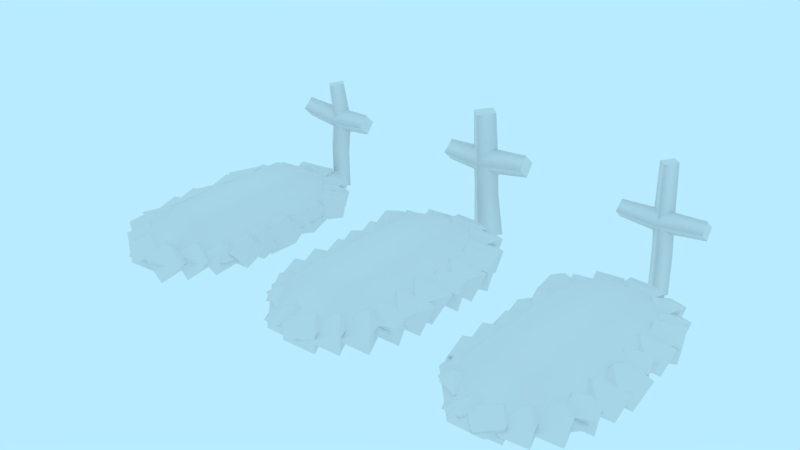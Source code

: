 # Source: prop-grave.blend  (saved by Blender 2.79.0; exported with 4.5.12 LTS)
import bpy
from mathutils import Matrix  # noqa: F401  (used for matrix-valued properties, if any)

bpy.ops.wm.read_factory_settings(use_empty=True)
scene = bpy.context.scene
scene.name = 'Scene'

# ---- collections
col_collection_1 = bpy.data.collections.new('Collection 1'); scene.collection.children.link(col_collection_1)

# ---- world
world_world = bpy.data.worlds.new('World'); scene.world = world_world
world_world.color = (0.4794, 0.8327, 1.0)
world_world.use_sun_shadow = False
world_world.sun_shadow_jitter_overblur = 0.0
world_world.cycles.sampling_method = 'MANUAL'

# ---- meshes
me_prop_grave_2 = bpy.data.meshes.new('prop-grave-2')
me_prop_grave_2.from_pydata([(-0.1618, -0.08041, 1.363), (0.1618, -0.08041, 1.363), (0.1618, -0.08041, -1.363), (-0.1618, -0.08041, -1.363), (0.6534, -0.08041, 0.8176), (0.6813, -0.08041, 0.2725), (0.6813, -0.08041, -0.2725), (0.6534, -0.08041, -0.8176), (-0.6534, -0.08041, -0.8176), (-0.6813, -0.08041, -0.2725), (-0.6813, -0.08041, 0.2725), (-0.6534, -0.08041, 0.8176), (0.2101, 0.1737, -0.8176), (0.2271, 0.1737, -0.2725), (0.2271, 0.1737, 0.2725), (0.2101, 0.1737, 0.8176), (-0.2101, 0.1737, -0.8176), (-0.2271, 0.1737, -0.2725), (-0.2271, 0.1737, 0.2725), (-0.2101, 0.1737, 0.8176), (-0.4481, 0.03553, -0.1868), (-0.5812, 0.03592, 0.1597), (-0.6235, -0.02326, -0.1731), (-0.3568, 0.0371, 0.06231), (-0.577, -0.09945, 0.1106), (-0.5875, 0.0822, -0.0142), (-0.4063, -0.1345, -0.01441), (-0.6848, -0.03952, -0.01434), (-0.5027, 0.0327, 0.1039), (-0.6247, 0.03258, 0.4259), (-0.6662, -0.0219, 0.1171), (-0.4179, 0.03272, 0.3354), (-0.7046, -0.06419, 0.3439), (-0.6325, 0.07276, 0.2637), (-0.4647, -0.1258, 0.2639), (-0.5305, 0.0299, 0.3788), (-0.643, 0.02976, 0.6759), (-0.6815, -0.02068, 0.391), (-0.4524, 0.02994, 0.5924), (-0.717, -0.05976, 0.6001), (-0.6504, 0.0636, 0.5262), (-0.4957, -0.1167, 0.5263), (-0.4622, 0.03003, 0.6051), (-0.4735, 0.02994, 0.9255), (-0.6008, -0.0209, 0.6722), (-0.3206, 0.02997, 0.7743), (-0.5662, -0.05946, 0.8817), (-0.528, 0.0636, 0.7882), (-0.3834, -0.1167, 0.729), (-0.3246, -0.001788, 0.761), (-0.2978, 0.03356, 1.105), (-0.476, -0.01856, 0.8309), (-0.2244, -0.09467, 0.914), (-0.1865, 0.03437, 0.8901), (-0.3515, -0.1209, 1.043), (-0.3929, 0.0727, 0.9838), (-0.5029, 0.01827, 0.982), (-0.3212, -0.001796, 1.076), (0.02428, 0.03353, 1.067), (-0.2602, -0.01856, 1.231), (-0.1625, -0.09465, 0.9838), (-0.1841, 0.0344, 0.9446), (-0.04116, -0.1209, 1.117), (-0.1027, 0.0727, 1.156), (-0.111, 0.0183, 1.265), (-0.6687, -0.02313, -0.6507), (-0.4459, -0.09907, -0.742), (-0.4015, 0.03661, -0.8856), (-0.6273, 0.03634, -0.9832), (-0.4937, 0.03654, -0.637), (-0.6326, 0.0822, -0.8096), (-0.5616, -0.1325, -0.9281), (-0.73, -0.03932, -0.8099), (-0.4415, 0.0327, -0.6795), (-0.5635, 0.03258, -0.3576), (-0.605, -0.0219, -0.6663), (-0.3567, 0.03272, -0.4481), (-0.6434, -0.06419, -0.4396), (-0.5713, 0.07276, -0.5197), (-0.4035, -0.1258, -0.5196), (-0.4727, -0.1167, -0.2734), (-0.6585, -0.02068, -0.138), (-0.4293, 0.02994, -0.3394), (-0.62, 0.02976, -0.423), (-0.5075, 0.0299, -0.1258), (-0.6273, 0.0636, -0.2732), (-0.6939, -0.05977, -0.3471), (0.641, 0.03553, -0.8758), (0.5079, 0.03592, -0.5293), (0.4656, -0.02326, -0.8622), (0.7324, 0.0371, -0.6267), (0.5121, -0.09945, -0.5784), (0.5016, 0.0822, -0.7032), (0.6829, -0.1345, -0.7034), (0.4043, -0.03952, -0.7034), (0.6653, -0.1258, -0.4405), (0.4639, -0.0219, -0.2937), (0.7121, 0.03272, -0.512), (0.5053, 0.03258, -0.6025), (0.6273, 0.0327, -0.2805), (0.4975, 0.07276, -0.4403), (0.4254, -0.06419, -0.5205), (0.6277, 0.0299, -0.3221), (0.5152, 0.02976, -0.02495), (0.4767, -0.02068, -0.3099), (0.7058, 0.02994, -0.1085), (0.4412, -0.05977, -0.1008), (0.5079, 0.0636, -0.1747), (0.6625, -0.1167, -0.1745), (0.5201, -0.02313, 0.2607), (0.7429, -0.09907, 0.1695), (0.7873, 0.03661, 0.0259), (0.5615, 0.03634, -0.07171), (0.6951, 0.03654, 0.2745), (0.5562, 0.0822, 0.1018), (0.6272, -0.1325, -0.01657), (0.4588, -0.03932, 0.1016), (0.6926, -0.1258, 0.3702), (0.4911, -0.0219, 0.517), (0.7394, 0.03272, 0.2987), (0.5326, 0.03258, 0.2082), (0.6546, 0.0327, 0.5302), (0.5248, 0.07276, 0.3704), (0.4527, -0.06419, 0.2902), (0.6267, 0.0299, 0.485), (0.5143, 0.02976, 0.7821), (0.4758, -0.02068, 0.4972), (0.7049, 0.02994, 0.6986), (0.4403, -0.05976, 0.7063), (0.5069, 0.0636, 0.6324), (0.6616, -0.1167, 0.6325), (0.4318, -0.0009973, 1.062), (0.5677, -0.1012, 0.9227), (0.2811, 0.03806, 0.9276), (0.5207, 0.02104, 0.695), (0.6028, 0.03642, 0.9565), (0.5026, 0.08103, 0.8199), (0.4568, -0.1304, 0.7575), (0.3387, 0.03338, 0.7329), (0.3192, -0.09954, 0.8995), (0.252, -0.001234, 1.24), (0.378, -0.0946, 1.11), (0.1121, 0.03521, 1.115), (0.3345, 0.01921, 0.8993), (0.4106, 0.03365, 1.142), (0.3177, 0.07182, 1.015), (0.2752, -0.1216, 0.9574), (0.1654, 0.03078, 0.9345), (0.1477, -0.09312, 1.089), (0.07424, -0.001479, 1.325), (0.1904, -0.0881, 1.205), (-0.05487, 0.03237, 1.209), (0.1506, 0.01739, 1.01), (0.2207, 0.0309, 1.234), (0.135, 0.06268, 1.117), (0.0957, -0.1129, 1.064), (-0.005852, 0.02819, 1.043), (-0.02187, -0.08677, 1.185), (0.03533, -0.001024, -1.392), (0.1133, 0.03662, -1.028), (-0.08588, -0.09848, -1.236), (0.1642, -0.1011, -1.247), (0.2007, 0.03685, -1.278), (-0.07906, 0.03443, -1.324), (0.04714, -0.1297, -1.086), (-0.006271, 0.08224, -1.142), (-0.1233, 0.02118, -1.125), (0.3049, -0.001759, -1.29), (0.3789, 0.03378, -0.9519), (0.1642, -0.01863, -1.196), (0.4254, -0.095, -1.154), (0.4597, 0.03432, -1.184), (0.317, -0.1212, -1.006), (0.2681, 0.07305, -1.057), (0.1592, 0.01824, -1.041), (0.4677, -0.00201, -1.079), (0.5362, 0.03093, -0.768), (0.3381, -0.0176, -0.9931), (0.5788, -0.08849, -0.9544), (0.6106, 0.03156, -0.9822), (0.4789, -0.1125, -0.8176), (0.4338, 0.06384, -0.8654), (0.3333, 0.01635, -0.8505), (-0.3687, -0.001317, -1.159), (-0.4917, -0.09238, -1.033), (-0.2329, 0.03424, -1.037), (-0.4501, 0.01859, -0.8274), (-0.5235, 0.03271, -1.064), (-0.4334, 0.06869, -0.9402), (-0.3922, -0.1187, -0.8838), (-0.2853, 0.02989, -0.8611), (-0.2677, -0.09095, -1.011), (-0.239, -0.001985, -1.339), (-0.3537, -0.08717, -1.222), (-0.1038, -0.00264, -1.224), (-0.316, 0.01698, -1.031), (-0.384, 0.03047, -1.251), (-0.3002, 0.06061, -1.136), (-0.2621, -0.1112, -1.084), (-0.1625, 0.02701, -1.063), (0.001121, -0.188, -1.669), (-0.03088, -0.188, -1.701), (0.03312, -0.188, -1.701), (0.001121, -0.188, -1.733), (-0.01982, 1.133, -1.648), (-0.05386, 1.125, -1.682), (0.01421, 1.14, -1.682), (-0.01982, 1.133, -1.716), (-0.414, 0.579, -1.633), (-0.4117, 0.6131, -1.667), (-0.4164, 0.5449, -1.667), (-0.414, 0.579, -1.701), (0.008045, 0.2695, -1.648), (-0.02237, 0.6563, -1.66), (-0.05435, 0.6527, -1.692), (-0.02401, 0.2726, -1.68), (0.00961, 0.66, -1.692), (0.0401, 0.2664, -1.68), (-0.02237, 0.6563, -1.724), (0.008045, 0.2695, -1.712), (-0.04393, 0.5817, -1.612), (-0.04212, 0.6278, -1.658), (-0.04574, 0.5356, -1.658), (-0.04393, 0.5817, -1.703), (0.3725, 0.6007, -1.649), (0.368, 0.6384, -1.686), (0.377, 0.563, -1.686), (0.3725, 0.6007, -1.723)], [], [(12, 2, 3, 16), (0, 19, 11), (1, 15, 19, 0), (14, 15, 4, 5), (14, 18, 19, 15), (16, 8, 9, 17), (12, 16, 17, 13), (7, 12, 13, 6), (13, 17, 18, 14), (18, 10, 11, 19), (15, 1, 4), (8, 16, 3), (9, 10, 18, 17), (12, 7, 2), (6, 13, 14, 5), (25, 21, 23), (26, 22, 20), (33, 29, 31), (34, 30, 28), (40, 36, 38), (41, 37, 35), (47, 43, 45), (48, 44, 42), (55, 50, 53), (51, 54, 56), (53, 52, 49), (63, 58, 61), (59, 62, 64), (61, 60, 57), (67, 68, 70), (69, 65, 66), (67, 66, 71), (78, 74, 76), (79, 75, 73), (82, 83, 85), (84, 81, 80), (92, 88, 90), (93, 89, 87), (97, 98, 100), (99, 96, 95), (107, 103, 105), (108, 104, 102), (111, 112, 114), (113, 109, 110), (111, 110, 115), (119, 120, 122), (121, 118, 117), (129, 125, 127), (130, 126, 124), (136, 138, 133), (134, 138, 136), (133, 139, 131), (131, 132, 135), (145, 147, 142), (143, 147, 145), (142, 148, 140), (140, 141, 144), (154, 156, 151), (152, 156, 154), (151, 157, 149), (149, 150, 153), (165, 159, 162), (160, 164, 166), (158, 160, 163), (162, 161, 158), (173, 168, 171), (169, 172, 174), (171, 170, 167), (181, 176, 179), (177, 180, 182), (179, 178, 175), (188, 190, 185), (186, 190, 188), (185, 191, 183), (183, 184, 187), (197, 199, 194), (195, 199, 197), (199, 198, 194), (192, 193, 196), (27, 21, 25), (26, 24, 27), (22, 25, 20), (20, 25, 23), (22, 26, 27), (34, 31, 29, 32), (27, 24, 21), (22, 27, 25), (23, 26, 20), (32, 29, 33), (30, 33, 28), (28, 33, 31), (30, 34, 32), (41, 38, 36, 39), (30, 32, 33), (31, 34, 28), (39, 36, 40), (37, 40, 35), (35, 40, 38), (37, 41, 39), (48, 45, 43, 46), (37, 39, 40), (38, 41, 35), (46, 43, 47), (44, 47, 42), (42, 47, 45), (44, 48, 46), (55, 53, 49, 51), (44, 46, 47), (45, 48, 42), (56, 50, 55), (56, 55, 51), (54, 51, 49, 52), (52, 53, 50, 54), (63, 61, 57, 59), (56, 54, 50), (64, 58, 63), (64, 63, 59), (62, 59, 57, 60), (60, 61, 58, 62), (79, 76, 74, 77), (64, 62, 58), (72, 65, 70), (71, 65, 72), (70, 69, 67), (70, 65, 69), (71, 66, 65), (71, 72, 68), (68, 72, 70), (71, 68, 67), (66, 67, 69), (77, 74, 78), (75, 78, 73), (73, 78, 76), (75, 79, 77), (83, 82, 80, 86), (75, 77, 78), (76, 79, 73), (86, 81, 85), (80, 81, 86), (85, 84, 82), (85, 81, 84), (83, 86, 85), (93, 90, 88, 91), (80, 82, 84), (94, 88, 92), (93, 91, 94), (89, 92, 87), (87, 92, 90), (89, 93, 94), (98, 97, 95, 101), (94, 91, 88), (89, 94, 92), (90, 93, 87), (101, 96, 100), (95, 96, 101), (100, 99, 97), (100, 96, 99), (98, 101, 100), (108, 105, 103, 106), (95, 97, 99), (106, 103, 107), (104, 107, 102), (102, 107, 105), (104, 108, 106), (120, 119, 117, 123), (104, 106, 107), (105, 108, 102), (116, 109, 114), (115, 109, 116), (114, 113, 111), (114, 109, 113), (115, 110, 109), (115, 116, 112), (112, 116, 114), (115, 112, 111), (110, 111, 113), (123, 118, 122), (117, 118, 123), (122, 121, 119), (122, 118, 121), (120, 123, 122), (130, 127, 125, 128), (117, 119, 121), (128, 125, 129), (126, 129, 124), (124, 129, 127), (126, 130, 128), (131, 135, 136, 133), (126, 128, 129), (127, 130, 124), (131, 139, 137, 132), (139, 133, 138, 137), (134, 135, 132, 137), (137, 138, 134), (140, 144, 145, 142), (135, 134, 136), (140, 148, 146, 141), (148, 142, 147, 146), (143, 144, 141, 146), (146, 147, 143), (149, 153, 154, 151), (144, 143, 145), (149, 157, 155, 150), (157, 151, 156, 155), (152, 153, 150, 155), (155, 156, 152), (165, 162, 158, 163), (153, 152, 154), (166, 159, 165), (166, 165, 163), (164, 160, 158, 161), (161, 162, 159, 164), (173, 171, 167, 169), (166, 164, 159), (163, 160, 166), (174, 168, 173), (174, 173, 169), (172, 169, 167, 170), (170, 171, 168, 172), (181, 179, 175, 177), (174, 172, 168), (182, 176, 181), (182, 181, 177), (180, 177, 175, 178), (178, 179, 176, 180), (183, 187, 188, 185), (182, 180, 176), (183, 191, 189, 184), (191, 185, 190, 189), (186, 187, 184, 189), (189, 190, 186), (192, 196, 197, 194), (187, 186, 188), (192, 194, 198, 193), (195, 196, 193, 198), (26, 23, 21, 24), (198, 199, 195), (196, 195, 197), (213, 216, 206, 204), (218, 214, 205, 207), (200, 212, 215, 201), (207, 205, 204, 206), (201, 215, 219, 203), (214, 213, 204, 205), (216, 218, 207, 206), (203, 219, 217, 202), (211, 210, 208, 209), (213, 214, 215, 212), (214, 218, 219, 215), (218, 216, 217, 219), (216, 213, 212, 217), (202, 217, 212, 200), (220, 222, 226, 224), (208, 210, 222, 220), (211, 209, 221, 223), (210, 211, 223, 222), (209, 208, 220, 221), (227, 225, 224, 226), (223, 221, 225, 227), (222, 223, 227, 226), (221, 220, 224, 225)])
me_prop_grave_2.polygons.foreach_set('use_smooth', [1, 1, 1, 1, 1, 1, 1, 1, 1, 1, 1, 1, 1, 1, 1, 0, 0, 0, 0, 0, 0, 0, 0, 0, 0, 0, 0, 0, 0, 0, 0, 0, 0, 0, 0, 0, 0, 0, 0, 0, 0, 0, 0, 0, 0, 0, 0, 0, 0, 0, 0, 0, 0, 0, 0, 0, 0, 0, 0, 0, 0, 0, 0, 0, 0, 0, 0, 0, 0, 0, 0, 0, 0, 0, 0, 0, 0, 0, 0, 0, 0, 0, 0, 0, 0, 0, 0, 0, 0, 0, 0, 0, 0, 0, 0, 0, 0, 0, 0, 0, 0, 0, 0, 0, 0, 0, 0, 0, 0, 0, 0, 0, 0, 0, 0, 0, 0, 0, 0, 0, 0, 0, 0, 0, 0, 0, 0, 0, 0, 0, 0, 0, 0, 0, 0, 0, 0, 0, 0, 0, 0, 0, 0, 0, 0, 0, 0, 0, 0, 0, 0, 0, 0, 0, 0, 0, 0, 0, 0, 0, 0, 0, 0, 0, 0, 0, 0, 0, 0, 0, 0, 0, 0, 0, 0, 0, 0, 0, 0, 0, 0, 0, 0, 0, 0, 0, 0, 0, 0, 0, 0, 0, 0, 0, 0, 0, 0, 0, 0, 0, 0, 0, 0, 0, 0, 0, 0, 0, 0, 0, 0, 0, 0, 0, 0, 0, 0, 0, 0, 0, 0, 0, 0, 0, 0, 0, 0, 0, 0, 0, 0, 0, 0, 0, 0, 0, 0, 0, 1, 1, 1, 1, 1, 1, 1, 1, 1, 1, 1, 1, 1, 1, 1, 1, 1, 1, 1, 1, 1, 1, 1])
_k = set([(204, 205), (204, 206), (205, 207), (206, 207), (208, 209), (208, 210), (209, 211), (210, 211), (224, 225), (224, 226), (225, 227), (226, 227)])
me_prop_grave_2.attributes.new('sharp_edge', 'BOOLEAN', 'EDGE').data.foreach_set('value', [ (min(e.vertices), max(e.vertices)) in _k for e in me_prop_grave_2.edges])
_uv = me_prop_grave_2.uv_layers.new(name='UVMap')
_uv.uv.foreach_set('vector', [0.484, 0.8016, 0.4034, 0.988, 0.248, 0.9208, 0.3287, 0.7343, 0.6513, -0.01144, 0.5706, 0.175, 0.4153, 0.1078, 0.8067, 0.05578, 0.726, 0.2422, 0.5706, 0.175, 0.6513, -0.01144, 0.6454, 0.4287, 0.726, 0.2422, 0.8814, 0.3094, 0.8007, 0.4959, 0.6454, 0.4287, 0.49, 0.3615, 0.5706, 0.175, 0.726, 0.2422, 0.3287, 0.7343, 0.1733, 0.6671, 0.254, 0.4807, 0.4093, 0.5479, 0.484, 0.8016, 0.3287, 0.7343, 0.4093, 0.5479, 0.5647, 0.6151, 0.6394, 0.8688, 0.484, 0.8016, 0.5647, 0.6151, 0.7201, 0.6823, 0.5647, 0.6151, 0.4093, 0.5479, 0.49, 0.3615, 0.6454, 0.4287, 0.49, 0.3615, 0.3346, 0.2942, 0.4153, 0.1078, 0.5706, 0.175, 0.726, 0.2422, 0.8067, 0.05578, 0.8814, 0.3094, 0.1733, 0.6671, 0.3287, 0.7343, 0.248, 0.9208, 0.254, 0.4807, 0.3346, 0.2942, 0.49, 0.3615, 0.4093, 0.5479, 0.484, 0.8016, 0.6394, 0.8688, 0.4034, 0.988, 0.7201, 0.6823, 0.5647, 0.6151, 0.6454, 0.4287, 0.8007, 0.4959, 0.6646, 0.5449, 0.6646, 0.5428, 0.6627, 0.544, 0.6478, 0.527, 0.6433, 0.5318, 0.6432, 0.5292, 0.6557, 0.5151, 0.6557, 0.5132, 0.6539, 0.5142, 0.6533, 0.5134, 0.6529, 0.5165, 0.6523, 0.5142, 0.6404, 0.552, 0.6441, 0.5502, 0.6425, 0.5512, 0.6585, 0.525, 0.6576, 0.5277, 0.6574, 0.5255, 0.6366, 0.5273, 0.6383, 0.5274, 0.6379, 0.5249, 0.6565, 0.5408, 0.6555, 0.5434, 0.6554, 0.5414, 0.6359, 0.5223, 0.6358, 0.5241, 0.6385, 0.5237, 0.6559, 0.5306, 0.6554, 0.5348, 0.6559, 0.5316, 0.6505, 0.5488, 0.6509, 0.5475, 0.6522, 0.5486, 0.6398, 0.5223, 0.6397, 0.5241, 0.6424, 0.5237, 0.6442, 0.5379, 0.6423, 0.5396, 0.6443, 0.5381, 0.666, 0.5144, 0.6665, 0.5132, 0.6676, 0.5142, 0.6558, 0.5442, 0.6547, 0.5461, 0.6568, 0.5461, 0.647, 0.5423, 0.6479, 0.5409, 0.6462, 0.5411, 0.6357, 0.5312, 0.6373, 0.5293, 0.6369, 0.532, 0.6359, 0.5184, 0.6366, 0.5205, 0.6385, 0.5199, 0.6545, 0.5333, 0.6535, 0.5363, 0.6535, 0.5338, 0.6276, 0.5504, 0.6266, 0.552, 0.6284, 0.552, 0.6634, 0.5505, 0.6642, 0.5493, 0.6628, 0.5495, 0.6284, 0.5121, 0.6304, 0.5122, 0.63, 0.5093, 0.6507, 0.541, 0.6524, 0.5408, 0.6515, 0.5422, 0.6491, 0.5334, 0.6482, 0.536, 0.65, 0.5363, 0.6431, 0.5334, 0.6432, 0.5358, 0.6415, 0.5343, 0.6417, 0.5151, 0.6418, 0.5135, 0.6394, 0.5138, 0.6668, 0.5204, 0.6683, 0.5202, 0.6675, 0.5214, 0.6314, 0.5294, 0.6304, 0.5322, 0.6323, 0.5325, 0.6489, 0.5161, 0.6482, 0.5169, 0.6493, 0.5136, 0.6458, 0.5233, 0.6473, 0.5214, 0.6469, 0.5241, 0.666, 0.5371, 0.6649, 0.5388, 0.6668, 0.5388, 0.638, 0.5335, 0.6364, 0.5327, 0.6392, 0.5329, 0.6417, 0.5183, 0.6411, 0.5167, 0.639, 0.5181, 0.6677, 0.5505, 0.6665, 0.5488, 0.6666, 0.5497, 0.6635, 0.5189, 0.6635, 0.5168, 0.6616, 0.5181, 0.64, 0.532, 0.6418, 0.5324, 0.6405, 0.5302, 0.651, 0.5328, 0.6524, 0.5325, 0.6515, 0.531, 0.6454, 0.5281, 0.6446, 0.5297, 0.6456, 0.5302, 0.6663, 0.5224, 0.6644, 0.5224, 0.6655, 0.5242, 0.6507, 0.5367, 0.6522, 0.5371, 0.6511, 0.5351, 0.652, 0.5126, 0.6533, 0.5122, 0.6522, 0.5109, 0.6522, 0.5109, 0.6533, 0.5094, 0.652, 0.5091, 0.6324, 0.522, 0.6309, 0.5234, 0.6322, 0.5248, 0.6309, 0.5219, 0.6309, 0.5234, 0.6324, 0.522, 0.6553, 0.5403, 0.6565, 0.5398, 0.6555, 0.5387, 0.6555, 0.5387, 0.6565, 0.5373, 0.6553, 0.537, 0.6646, 0.5472, 0.6646, 0.5451, 0.6627, 0.5463, 0.6447, 0.5159, 0.6448, 0.5138, 0.6435, 0.5143, 0.6439, 0.5223, 0.6451, 0.5238, 0.6437, 0.5243, 0.6437, 0.5204, 0.6451, 0.5208, 0.6439, 0.5223, 0.6586, 0.5481, 0.6586, 0.5462, 0.6569, 0.5473, 0.6461, 0.5121, 0.6469, 0.5095, 0.6457, 0.51, 0.6436, 0.5091, 0.6448, 0.5095, 0.6438, 0.5109, 0.6668, 0.5349, 0.665, 0.5349, 0.6661, 0.5366, 0.6572, 0.5231, 0.658, 0.5207, 0.6569, 0.5212, 0.6273, 0.5369, 0.6285, 0.5372, 0.6275, 0.5385, 0.6398, 0.511, 0.6413, 0.5126, 0.6427, 0.5111, 0.6397, 0.5126, 0.6413, 0.5126, 0.6398, 0.511, 0.6379, 0.5366, 0.6391, 0.537, 0.6381, 0.5383, 0.6381, 0.5383, 0.6391, 0.5397, 0.6379, 0.5401, 0.6286, 0.5276, 0.63, 0.5262, 0.6287, 0.5249, 0.63, 0.5277, 0.63, 0.5262, 0.6286, 0.5276, 0.6379, 0.5405, 0.639, 0.5409, 0.636, 0.5405, 0.6359, 0.542, 0.6369, 0.5433, 0.6358, 0.5436, 0.6502, 0.5417, 0.6482, 0.5423, 0.6502, 0.5431, 0.6478, 0.527, 0.646, 0.53, 0.6479, 0.5289, 0.6355, 0.5443, 0.636, 0.546, 0.6372, 0.5439, 0.6398, 0.5452, 0.6418, 0.546, 0.6418, 0.5439, 0.6269, 0.5315, 0.6277, 0.5294, 0.6287, 0.5326, 0.627, 0.5462, 0.6268, 0.5474, 0.6286, 0.5473, 0.6286, 0.5461, 0.6502, 0.5417, 0.6485, 0.5411, 0.6482, 0.5423, 0.6605, 0.5417, 0.6623, 0.5419, 0.6623, 0.5405, 0.6469, 0.5255, 0.6478, 0.527, 0.6432, 0.5292, 0.6282, 0.534, 0.6275, 0.5328, 0.6266, 0.5346, 0.6306, 0.5339, 0.6311, 0.5355, 0.6322, 0.5336, 0.6549, 0.5169, 0.6557, 0.5151, 0.6539, 0.5142, 0.6305, 0.5198, 0.6328, 0.5179, 0.6329, 0.5209, 0.6673, 0.531, 0.6671, 0.532, 0.6687, 0.532, 0.6687, 0.5308, 0.6275, 0.5364, 0.6282, 0.534, 0.6266, 0.5346, 0.6393, 0.5468, 0.6386, 0.548, 0.6375, 0.5468, 0.6678, 0.5469, 0.6669, 0.5477, 0.6685, 0.5483, 0.64, 0.5506, 0.6404, 0.552, 0.6414, 0.5503, 0.6548, 0.5513, 0.6564, 0.552, 0.6564, 0.5502, 0.6587, 0.5395, 0.6594, 0.5377, 0.6603, 0.5404, 0.6581, 0.5409, 0.657, 0.5407, 0.6573, 0.5429, 0.6584, 0.543, 0.667, 0.5436, 0.6685, 0.5438, 0.6685, 0.5426, 0.651, 0.538, 0.6519, 0.5392, 0.6507, 0.5405, 0.6279, 0.5413, 0.6271, 0.5406, 0.6266, 0.5421, 0.6351, 0.5274, 0.6366, 0.5273, 0.6354, 0.5252, 0.6354, 0.5252, 0.6366, 0.5273, 0.6379, 0.5249, 0.6422, 0.5258, 0.6411, 0.5274, 0.64, 0.5248, 0.6359, 0.5223, 0.6385, 0.5237, 0.6389, 0.5213, 0.6374, 0.5207, 0.6278, 0.5436, 0.6279, 0.5413, 0.6266, 0.5421, 0.6533, 0.5414, 0.6542, 0.5424, 0.653, 0.5436, 0.6455, 0.5343, 0.6452, 0.5325, 0.6446, 0.5337, 0.6609, 0.5272, 0.6614, 0.5288, 0.6625, 0.5268, 0.65, 0.5495, 0.6481, 0.5495, 0.6484, 0.5479, 0.65, 0.5476, 0.6548, 0.526, 0.656, 0.5256, 0.656, 0.5284, 0.655, 0.5279, 0.6398, 0.5223, 0.6424, 0.5237, 0.6428, 0.5213, 0.6413, 0.5207, 0.6555, 0.5202, 0.6543, 0.5218, 0.6554, 0.5229, 0.6299, 0.5366, 0.6295, 0.5348, 0.6289, 0.5359, 0.6462, 0.5491, 0.6477, 0.5486, 0.6458, 0.5475, 0.6675, 0.5109, 0.6656, 0.5109, 0.6659, 0.5093, 0.6675, 0.5089, 0.6301, 0.5489, 0.6285, 0.5495, 0.6268, 0.5494, 0.6273, 0.5482, 0.6545, 0.5293, 0.6534, 0.529, 0.6533, 0.5318, 0.6543, 0.5319, 0.6572, 0.5132, 0.6563, 0.5119, 0.6572, 0.5159, 0.632, 0.542, 0.6302, 0.5422, 0.632, 0.5434, 0.6524, 0.5267, 0.6505, 0.5256, 0.6524, 0.5246, 0.659, 0.5461, 0.6582, 0.5441, 0.6558, 0.5442, 0.6637, 0.5329, 0.6632, 0.5346, 0.6649, 0.535, 0.6524, 0.5267, 0.6513, 0.5285, 0.6505, 0.5256, 0.6501, 0.5199, 0.6518, 0.5193, 0.6499, 0.5186, 0.6499, 0.5186, 0.6518, 0.5193, 0.6518, 0.5179, 0.6394, 0.5301, 0.638, 0.5312, 0.6383, 0.5283, 0.6373, 0.5293, 0.6357, 0.5312, 0.636, 0.5283, 0.6541, 0.5258, 0.6534, 0.5247, 0.6525, 0.5264, 0.6358, 0.5167, 0.6359, 0.5184, 0.6381, 0.5171, 0.6381, 0.5171, 0.6359, 0.5184, 0.6385, 0.5199, 0.6365, 0.5128, 0.6382, 0.514, 0.6354, 0.5152, 0.6308, 0.5401, 0.631, 0.5377, 0.632, 0.538, 0.6318, 0.5403, 0.6534, 0.5282, 0.6541, 0.5258, 0.6525, 0.5264, 0.6545, 0.5468, 0.6537, 0.548, 0.6527, 0.5467, 0.6687, 0.5296, 0.6672, 0.5297, 0.6687, 0.5307, 0.6595, 0.5272, 0.6588, 0.5255, 0.6604, 0.5246, 0.6585, 0.552, 0.6578, 0.5504, 0.6567, 0.552, 0.6379, 0.5502, 0.6374, 0.5517, 0.6389, 0.552, 0.6669, 0.5411, 0.6678, 0.5419, 0.6685, 0.5405, 0.6496, 0.5207, 0.6484, 0.5203, 0.6481, 0.5232, 0.6494, 0.5234, 0.6498, 0.5389, 0.6486, 0.5399, 0.6489, 0.5373, 0.6463, 0.5153, 0.6458, 0.5133, 0.6449, 0.5151, 0.6502, 0.5267, 0.6491, 0.5285, 0.6481, 0.5267, 0.6266, 0.5123, 0.6284, 0.5121, 0.627, 0.5097, 0.627, 0.5097, 0.6284, 0.5121, 0.63, 0.5093, 0.6491, 0.5248, 0.6502, 0.5267, 0.6481, 0.5267, 0.6371, 0.5474, 0.6353, 0.5475, 0.6355, 0.5463, 0.6371, 0.5461, 0.6463, 0.5153, 0.647, 0.5136, 0.6458, 0.5133, 0.6459, 0.5171, 0.6463, 0.5153, 0.6449, 0.5151, 0.6346, 0.542, 0.6338, 0.5433, 0.6326, 0.542, 0.6344, 0.5465, 0.6327, 0.5466, 0.6344, 0.5477, 0.6666, 0.5426, 0.6657, 0.5443, 0.6647, 0.5426, 0.6342, 0.5344, 0.6325, 0.5363, 0.6342, 0.5374, 0.6342, 0.5344, 0.6326, 0.5339, 0.6325, 0.5363, 0.6482, 0.5461, 0.6492, 0.547, 0.65, 0.5455, 0.6584, 0.5373, 0.6574, 0.537, 0.6571, 0.5394, 0.6582, 0.5396, 0.6415, 0.5343, 0.6402, 0.5353, 0.6431, 0.5334, 0.6582, 0.53, 0.6575, 0.529, 0.6567, 0.5306, 0.6419, 0.5166, 0.6417, 0.5151, 0.6397, 0.5163, 0.6397, 0.5163, 0.6417, 0.5151, 0.6394, 0.5138, 0.6432, 0.5405, 0.6441, 0.5421, 0.6427, 0.5428, 0.6645, 0.5096, 0.6636, 0.5124, 0.6638, 0.5112, 0.6645, 0.5108, 0.6576, 0.5322, 0.6582, 0.53, 0.6567, 0.5306, 0.6688, 0.5274, 0.6681, 0.5285, 0.6671, 0.5274, 0.6623, 0.5436, 0.6605, 0.5438, 0.6623, 0.545, 0.6643, 0.5202, 0.6633, 0.5221, 0.6622, 0.5202, 0.6515, 0.5141, 0.6489, 0.5161, 0.6515, 0.5174, 0.6515, 0.5141, 0.6498, 0.5135, 0.6489, 0.5161, 0.6646, 0.5427, 0.6627, 0.5416, 0.6646, 0.5405, 0.6523, 0.5199, 0.6541, 0.5193, 0.6521, 0.5186, 0.6521, 0.5186, 0.6541, 0.5193, 0.6541, 0.5179, 0.6619, 0.5246, 0.6626, 0.5259, 0.6607, 0.526, 0.6473, 0.5214, 0.6458, 0.5233, 0.6461, 0.5203, 0.6365, 0.5352, 0.6364, 0.5327, 0.6351, 0.5343, 0.6666, 0.5467, 0.6657, 0.5485, 0.6652, 0.5458, 0.6333, 0.5161, 0.6347, 0.5139, 0.6327, 0.5132, 0.6333, 0.5161, 0.635, 0.5163, 0.6347, 0.5139, 0.6606, 0.5398, 0.6624, 0.5401, 0.6624, 0.5391, 0.6585, 0.5333, 0.6575, 0.533, 0.6573, 0.5354, 0.6583, 0.5356, 0.6538, 0.522, 0.6525, 0.523, 0.6532, 0.5202, 0.6471, 0.5382, 0.6462, 0.5374, 0.6458, 0.5391, 0.6425, 0.5196, 0.6417, 0.5183, 0.6404, 0.5202, 0.6404, 0.5202, 0.6417, 0.5183, 0.639, 0.5181, 0.6603, 0.5091, 0.6612, 0.5107, 0.6598, 0.5115, 0.6632, 0.5249, 0.6628, 0.5267, 0.6649, 0.5267, 0.6649, 0.5246, 0.647, 0.5405, 0.6471, 0.5382, 0.6458, 0.5391, 0.6684, 0.5495, 0.6677, 0.5505, 0.6666, 0.5497, 0.635, 0.5123, 0.6323, 0.513, 0.6321, 0.5098, 0.6346, 0.5096, 0.6634, 0.5109, 0.6633, 0.5096, 0.6615, 0.5097, 0.662, 0.5111, 0.6336, 0.5291, 0.6333, 0.526, 0.6346, 0.5264, 0.6347, 0.5285, 0.6323, 0.5273, 0.631, 0.5289, 0.6311, 0.5261, 0.6648, 0.5205, 0.6644, 0.5221, 0.6664, 0.5221, 0.6664, 0.5202, 0.6333, 0.526, 0.6336, 0.5291, 0.6325, 0.5285, 0.6389, 0.5096, 0.6385, 0.5121, 0.6357, 0.511, 0.6365, 0.5089, 0.6566, 0.548, 0.6546, 0.546, 0.6548, 0.5469, 0.6553, 0.5482, 0.648, 0.5128, 0.6477, 0.5099, 0.6489, 0.5103, 0.6511, 0.5111, 0.6511, 0.5111, 0.6499, 0.5126, 0.65, 0.5101, 0.6343, 0.5241, 0.6343, 0.5226, 0.6324, 0.522, 0.6322, 0.5248, 0.6477, 0.5099, 0.648, 0.5128, 0.647, 0.5123, 0.6681, 0.5183, 0.6678, 0.5168, 0.6695, 0.5168, 0.6695, 0.5186, 0.6543, 0.5381, 0.6532, 0.5378, 0.6532, 0.5402, 0.6544, 0.5398, 0.6423, 0.5492, 0.6441, 0.549, 0.644, 0.55, 0.6427, 0.5501, 0.6626, 0.5129, 0.6614, 0.5119, 0.6631, 0.5117, 0.6502, 0.5322, 0.6502, 0.5289, 0.6485, 0.5293, 0.6481, 0.531, 0.6441, 0.549, 0.6423, 0.5492, 0.6428, 0.5483, 0.6449, 0.5186, 0.647, 0.5182, 0.6455, 0.5175, 0.6485, 0.5327, 0.6502, 0.5322, 0.6481, 0.531, 0.6273, 0.5143, 0.6308, 0.5148, 0.6308, 0.5165, 0.6281, 0.5173, 0.6496, 0.5182, 0.6496, 0.5194, 0.6476, 0.5193, 0.6465, 0.5195, 0.6477, 0.5363, 0.6477, 0.5332, 0.6462, 0.5336, 0.6458, 0.5351, 0.6449, 0.5186, 0.6465, 0.5195, 0.647, 0.5182, 0.6434, 0.5172, 0.6447, 0.5159, 0.6435, 0.5143, 0.6628, 0.5299, 0.6648, 0.5295, 0.6633, 0.5289, 0.6462, 0.5367, 0.6477, 0.5363, 0.6458, 0.5351, 0.6298, 0.5185, 0.6281, 0.5212, 0.6266, 0.5205, 0.627, 0.518, 0.6522, 0.5455, 0.6523, 0.5467, 0.6504, 0.5467, 0.6508, 0.5454, 0.6599, 0.523, 0.6599, 0.5202, 0.6584, 0.5205, 0.6572, 0.5231, 0.6628, 0.5299, 0.6642, 0.5307, 0.6648, 0.5295, 0.6547, 0.5492, 0.6564, 0.5489, 0.6551, 0.5483, 0.6569, 0.5212, 0.6599, 0.523, 0.6572, 0.5231, 0.6272, 0.5223, 0.6301, 0.5226, 0.6301, 0.5241, 0.6279, 0.5248, 0.6682, 0.5226, 0.6682, 0.5236, 0.6666, 0.5236, 0.6669, 0.5224, 0.642, 0.5089, 0.6405, 0.5089, 0.6398, 0.511, 0.6427, 0.5111, 0.6547, 0.5492, 0.656, 0.55, 0.6564, 0.5489, 0.657, 0.5498, 0.6567, 0.5483, 0.6586, 0.5483, 0.6586, 0.5501, 0.6369, 0.5389, 0.6358, 0.5392, 0.6358, 0.5366, 0.637, 0.537, 0.6657, 0.5178, 0.6676, 0.5182, 0.6676, 0.5171, 0.6662, 0.5168, 0.6339, 0.548, 0.6326, 0.5491, 0.6344, 0.5492, 0.6266, 0.5255, 0.6266, 0.527, 0.6286, 0.5276, 0.6287, 0.5249, 0.6676, 0.5182, 0.6657, 0.5178, 0.6661, 0.5188, 0.6423, 0.5252, 0.6436, 0.5246, 0.6451, 0.5269, 0.6426, 0.5274, 0.6405, 0.5438, 0.641, 0.5412, 0.64, 0.5415, 0.6396, 0.5432, 0.661, 0.5291, 0.6607, 0.5303, 0.6627, 0.5303, 0.6627, 0.5289, 0.6658, 0.5314, 0.665, 0.5321, 0.6666, 0.5322, 0.641, 0.5412, 0.6405, 0.5438, 0.6414, 0.5434, 0.06537, 0.3726, 0.03394, 0.371, 0.03615, 0.1089, 0.0667, 0.1101, 0.1286, 0.3724, 0.09707, 0.3739, 0.09711, 0.1133, 0.1274, 0.1123, 0.06466, 0.9566, 0.0651, 0.6479, 0.09557, 0.6466, 0.09537, 0.9586, 0.2545, 0.8646, 0.2857, 0.8643, 0.2857, 0.8955, 0.2545, 0.8958, 0.09537, 0.9586, 0.09557, 0.6466, 0.1261, 0.648, 0.1262, 0.959, 0.09707, 0.3739, 0.06537, 0.3726, 0.0667, 0.1101, 0.09711, 0.1133, 0.03394, 0.371, 0.002825, 0.3722, 0.004019, 0.112, 0.03615, 0.1089, 0.002897, 0.959, 0.003146, 0.6476, 0.03468, 0.6491, 0.03373, 0.957, 0.2857, 0.9272, 0.2545, 0.9276, 0.2545, 0.8964, 0.2857, 0.896, 0.06537, 0.3726, 0.09707, 0.3739, 0.09557, 0.6466, 0.0651, 0.6479, 0.09707, 0.3739, 0.1286, 0.3724, 0.1261, 0.648, 0.09557, 0.6466, 0.002825, 0.3722, 0.03394, 0.371, 0.03468, 0.6491, 0.003146, 0.6476, 0.03394, 0.371, 0.06537, 0.3726, 0.0651, 0.6479, 0.03468, 0.6491, 0.03373, 0.957, 0.03468, 0.6491, 0.0651, 0.6479, 0.06466, 0.9566, 0.1919, 0.6627, 0.161, 0.6628, 0.1601, 0.426, 0.1919, 0.4292, 0.1924, 0.9575, 0.1605, 0.9582, 0.161, 0.6628, 0.1919, 0.6627, 0.2543, 0.959, 0.2231, 0.9583, 0.223, 0.662, 0.2544, 0.662, 0.1605, 0.9582, 0.1293, 0.959, 0.1298, 0.6622, 0.161, 0.6628, 0.2231, 0.9583, 0.1924, 0.9575, 0.1919, 0.6627, 0.223, 0.662, 0.255, 0.959, 0.2545, 0.9277, 0.2858, 0.9277, 0.2862, 0.959, 0.2544, 0.662, 0.223, 0.662, 0.2227, 0.4299, 0.2539, 0.4265, 0.161, 0.6628, 0.1298, 0.6622, 0.1287, 0.4268, 0.1601, 0.426, 0.223, 0.662, 0.1919, 0.6627, 0.1919, 0.4292, 0.2227, 0.4299])
me_prop_grave_2.use_remesh_preserve_volume = False
me_prop_grave_2.use_remesh_preserve_attributes = False
me_prop_grave_2.use_mirror_vertex_groups = False
me_prop_grave_2.update()
me_prop_grave_1 = bpy.data.meshes.new('prop-grave-1')
me_prop_grave_1.from_pydata([(-0.1579, -0.06873, 1.331), (0.1579, -0.06873, 1.331), (0.1579, -0.06873, -1.331), (-0.1579, -0.06873, -1.331), (0.638, -0.06873, 0.7984), (0.6653, -0.06873, 0.2661), (0.6653, -0.06873, -0.2661), (0.638, -0.06873, -0.7984), (-0.638, -0.06873, -0.7984), (-0.6653, -0.06873, -0.2661), (-0.6653, -0.06873, 0.2661), (-0.638, -0.06873, 0.7984), (0.2051, 0.1871, -0.7984), (0.2218, 0.1871, -0.2661), (0.2218, 0.1871, 0.2661), (0.2051, 0.1871, 0.7984), (-0.2051, 0.1871, -0.7984), (-0.2218, 0.1871, -0.2661), (-0.2218, 0.1871, 0.2661), (-0.2051, 0.1871, 0.7984), (-0.4376, 0.04798, -0.1824), (-0.5675, 0.04837, 0.156), (-0.6088, -0.0112, -0.1691), (-0.3484, 0.04956, 0.06085), (-0.5634, -0.0879, 0.108), (-0.5737, 0.09496, -0.01386), (-0.3967, -0.1231, -0.01407), (-0.6687, -0.02757, -0.014), (-0.4909, 0.04512, 0.1015), (-0.61, 0.045, 0.4158), (-0.6505, -0.009833, 0.1143), (-0.4081, 0.04515, 0.3275), (-0.688, -0.0524, 0.3358), (-0.6176, 0.08545, 0.2575), (-0.4538, -0.1144, 0.2577), (-0.5181, 0.0423, 0.3698), (-0.6279, 0.04217, 0.66), (-0.6655, -0.008603, 0.3818), (-0.4417, 0.04234, 0.5784), (-0.7001, -0.04795, 0.5859), (-0.635, 0.07623, 0.5138), (-0.484, -0.1053, 0.5139), (-0.4886, 0.04244, 0.6015), (-0.4996, 0.04235, 0.9143), (-0.624, -0.008831, 0.6671), (-0.3504, 0.04238, 0.7667), (-0.5901, -0.04764, 0.8716), (-0.5528, 0.07624, 0.7803), (-0.4116, -0.1053, 0.7225), (-0.317, 0.01041, 0.7431), (-0.2907, 0.04599, 1.079), (-0.4648, -0.006474, 0.8114), (-0.2192, -0.08309, 0.8924), (-0.1821, 0.04681, 0.8691), (-0.3432, -0.1095, 1.018), (-0.3836, 0.0854, 0.9607), (-0.491, 0.0306, 0.9589), (-0.3136, 0.0104, 1.05), (0.02371, 0.04596, 1.042), (-0.2541, -0.006469, 1.202), (-0.1587, -0.08306, 0.9606), (-0.1798, 0.04684, 0.9224), (-0.04019, -0.1095, 1.091), (-0.1003, 0.08539, 1.128), (-0.1084, 0.03063, 1.236), (-0.653, -0.01107, -0.6354), (-0.4354, -0.08752, -0.7245), (-0.3921, 0.04906, -0.8647), (-0.6125, 0.04879, -0.96), (-0.4821, 0.04899, -0.622), (-0.6177, 0.09495, -0.7906), (-0.5484, -0.1212, -0.9062), (-0.7128, -0.02737, -0.7908), (-0.4684, 0.04512, -0.6795), (-0.5875, 0.045, -0.3651), (-0.628, -0.009833, -0.6666), (-0.3856, 0.04515, -0.4535), (-0.6656, -0.0524, -0.4452), (-0.5951, 0.08545, -0.5235), (-0.4313, -0.1144, -0.5233), (-0.4615, -0.1053, -0.2669), (-0.643, -0.008603, -0.1348), (-0.4192, 0.04234, -0.3314), (-0.6054, 0.04217, -0.413), (-0.4956, 0.0423, -0.1229), (-0.6125, 0.07623, -0.2668), (-0.6776, -0.04795, -0.3389), (0.6259, 0.04798, -0.8552), (0.496, 0.04837, -0.5168), (0.4547, -0.0112, -0.8419), (0.7151, 0.04956, -0.612), (0.5001, -0.0879, -0.5648), (0.4898, 0.09496, -0.6867), (0.6668, -0.1231, -0.6869), (0.3948, -0.02757, -0.6868), (0.6763, -0.1144, -0.4195), (0.4796, -0.009833, -0.2761), (0.722, 0.04515, -0.4893), (0.5201, 0.045, -0.5776), (0.6392, 0.04512, -0.2633), (0.5124, 0.08545, -0.4193), (0.442, -0.0524, -0.4976), (0.6608, 0.0423, -0.3252), (0.551, 0.04217, -0.03501), (0.5134, -0.008603, -0.3132), (0.7371, 0.04234, -0.1166), (0.4788, -0.04795, -0.1091), (0.5438, 0.07623, -0.1812), (0.6948, -0.1053, -0.1811), (0.4546, -0.01107, 0.2493), (0.6722, -0.08752, 0.1602), (0.7155, 0.04906, 0.01997), (0.495, 0.04879, -0.07535), (0.6254, 0.04899, 0.2627), (0.4898, 0.09495, 0.09412), (0.5591, -0.1212, -0.0215), (0.3948, -0.02737, 0.0939), (0.6763, -0.1144, 0.3615), (0.4796, -0.009833, 0.5048), (0.722, 0.04515, 0.2917), (0.5201, 0.045, 0.2033), (0.6392, 0.04512, 0.5177), (0.5124, 0.08545, 0.3617), (0.442, -0.0524, 0.2834), (0.612, 0.0423, 0.4736), (0.5022, 0.04217, 0.7637), (0.4646, -0.008603, 0.4855), (0.6883, 0.04234, 0.6821), (0.43, -0.04795, 0.6897), (0.495, 0.07623, 0.6175), (0.646, -0.1053, 0.6177), (0.4217, 0.01121, 1.037), (0.5543, -0.08962, 0.901), (0.2745, 0.05053, 0.9057), (0.5084, 0.03339, 0.6786), (0.5886, 0.04887, 0.934), (0.4908, 0.09378, 0.8006), (0.4461, -0.1191, 0.7397), (0.3307, 0.04582, 0.7157), (0.3117, -0.08799, 0.8784), (0.2461, 0.01097, 1.211), (0.3691, -0.08302, 1.084), (0.1095, 0.04765, 1.089), (0.3267, 0.03155, 0.8781), (0.401, 0.04609, 1.115), (0.3102, 0.0845, 0.9913), (0.2687, -0.1102, 0.9349), (0.1615, 0.0432, 0.9125), (0.1442, -0.08153, 1.063), (0.08155, 0.01072, 1.326), (0.195, -0.07647, 1.209), (-0.04452, 0.04479, 1.213), (0.1561, 0.02971, 1.019), (0.2246, 0.04332, 1.238), (0.1409, 0.07531, 1.123), (0.1025, -0.1015, 1.071), (0.003338, 0.04058, 1.051), (-0.0123, -0.07513, 1.19), (0.0345, 0.01118, -1.36), (0.1106, 0.04907, -1.004), (-0.08386, -0.08692, -1.207), (0.1603, -0.08955, -1.217), (0.196, 0.0493, -1.248), (-0.0772, 0.04687, -1.292), (0.04603, -0.1183, -1.06), (-0.006123, 0.09499, -1.115), (-0.1204, 0.03353, -1.099), (0.2977, 0.01044, -1.259), (0.37, 0.04621, -0.9294), (0.1604, -0.006537, -1.167), (0.4154, -0.08341, -1.127), (0.4488, 0.04676, -1.156), (0.3095, -0.1098, -0.982), (0.2618, 0.08574, -1.033), (0.1555, 0.03057, -1.017), (0.4567, 0.01019, -1.054), (0.5236, 0.04334, -0.7499), (0.3301, -0.005509, -0.9697), (0.5652, -0.07686, -0.9319), (0.5962, 0.04398, -0.9591), (0.4676, -0.101, -0.7984), (0.4236, 0.07647, -0.845), (0.3254, 0.02867, -0.8305), (-0.392, 0.01089, -1.153), (-0.5121, -0.08078, -1.03), (-0.2594, 0.04668, -1.034), (-0.4715, 0.03093, -0.8292), (-0.5431, 0.04514, -1.06), (-0.4552, 0.08136, -0.9394), (-0.4149, -0.1072, -0.8843), (-0.3105, 0.0423, -0.8622), (-0.2933, -0.07934, -1.009), (-0.2334, 0.01021, -1.307), (-0.3453, -0.07553, -1.193), (-0.1013, 0.009554, -1.195), (-0.3086, 0.0293, -1.007), (-0.3749, 0.04288, -1.222), (-0.2931, 0.07322, -1.109), (-0.256, -0.09969, -1.059), (-0.1587, 0.0394, -1.038), (0.01822, -0.1836, -1.596), (-0.0637, -0.1836, -1.678), (0.1001, -0.1836, -1.678), (0.01822, -0.1836, -1.76), (-0.0493, 1.11, -1.583), (-0.1052, 1.103, -1.64), (0.006641, 1.118, -1.64), (-0.0493, 1.11, -1.697), (-0.4043, 0.6476, -1.595), (-0.402, 0.6809, -1.628), (-0.4066, 0.6143, -1.628), (-0.4043, 0.6476, -1.661), (-0.0444, 0.2632, -1.646), (-0.02039, 0.6409, -1.591), (-0.07296, 0.6374, -1.644), (-0.0971, 0.2662, -1.698), (0.03218, 0.6444, -1.644), (0.008303, 0.2602, -1.698), (-0.02039, 0.6409, -1.696), (-0.0444, 0.2632, -1.751), (-0.0429, 0.6503, -1.574), (-0.04113, 0.6952, -1.619), (-0.04467, 0.6053, -1.619), (-0.0429, 0.6503, -1.663), (0.3964, 0.6872, -1.626), (0.392, 0.724, -1.662), (0.4008, 0.6504, -1.662), (0.3964, 0.6872, -1.699)], [], [(12, 2, 3, 16), (0, 19, 11), (1, 15, 19, 0), (14, 15, 4, 5), (14, 18, 19, 15), (16, 8, 9, 17), (12, 16, 17, 13), (7, 12, 13, 6), (13, 17, 18, 14), (18, 10, 11, 19), (15, 1, 4), (8, 16, 3), (9, 10, 18, 17), (12, 7, 2), (6, 13, 14, 5), (25, 21, 23), (26, 22, 20), (33, 29, 31), (34, 30, 28), (40, 36, 38), (41, 37, 35), (47, 43, 45), (48, 44, 42), (55, 50, 53), (51, 54, 56), (53, 52, 49), (63, 58, 61), (59, 62, 64), (61, 60, 57), (67, 68, 70), (69, 65, 66), (67, 66, 71), (78, 74, 76), (79, 75, 73), (82, 83, 85), (84, 81, 80), (92, 88, 90), (93, 89, 87), (97, 98, 100), (99, 96, 95), (107, 103, 105), (108, 104, 102), (111, 112, 114), (113, 109, 110), (111, 110, 115), (119, 120, 122), (121, 118, 117), (129, 125, 127), (130, 126, 124), (136, 138, 133), (134, 138, 136), (133, 139, 131), (131, 132, 135), (145, 147, 142), (143, 147, 145), (142, 148, 140), (140, 141, 144), (154, 156, 151), (152, 156, 154), (151, 157, 149), (149, 150, 153), (165, 159, 162), (160, 164, 166), (158, 160, 163), (162, 161, 158), (173, 168, 171), (169, 172, 174), (171, 170, 167), (181, 176, 179), (177, 180, 182), (179, 178, 175), (188, 190, 185), (186, 190, 188), (185, 191, 183), (183, 184, 187), (197, 199, 194), (195, 199, 197), (199, 198, 194), (192, 193, 196), (27, 21, 25), (26, 24, 27), (22, 25, 20), (20, 25, 23), (22, 26, 27), (34, 31, 29, 32), (27, 24, 21), (22, 27, 25), (23, 26, 20), (32, 29, 33), (30, 33, 28), (28, 33, 31), (30, 34, 32), (41, 38, 36, 39), (30, 32, 33), (31, 34, 28), (39, 36, 40), (37, 40, 35), (35, 40, 38), (37, 41, 39), (48, 45, 43, 46), (37, 39, 40), (38, 41, 35), (46, 43, 47), (44, 47, 42), (42, 47, 45), (44, 48, 46), (55, 53, 49, 51), (44, 46, 47), (45, 48, 42), (56, 50, 55), (56, 55, 51), (54, 51, 49, 52), (52, 53, 50, 54), (63, 61, 57, 59), (56, 54, 50), (64, 58, 63), (64, 63, 59), (62, 59, 57, 60), (60, 61, 58, 62), (79, 76, 74, 77), (64, 62, 58), (72, 65, 70), (71, 65, 72), (70, 69, 67), (70, 65, 69), (71, 66, 65), (71, 72, 68), (68, 72, 70), (71, 68, 67), (66, 67, 69), (77, 74, 78), (75, 78, 73), (73, 78, 76), (75, 79, 77), (83, 82, 80, 86), (75, 77, 78), (76, 79, 73), (86, 81, 85), (80, 81, 86), (85, 84, 82), (85, 81, 84), (83, 86, 85), (93, 90, 88, 91), (80, 82, 84), (94, 88, 92), (93, 91, 94), (89, 92, 87), (87, 92, 90), (89, 93, 94), (98, 97, 95, 101), (94, 91, 88), (89, 94, 92), (90, 93, 87), (101, 96, 100), (95, 96, 101), (100, 99, 97), (100, 96, 99), (98, 101, 100), (108, 105, 103, 106), (95, 97, 99), (106, 103, 107), (104, 107, 102), (102, 107, 105), (104, 108, 106), (120, 119, 117, 123), (104, 106, 107), (105, 108, 102), (116, 109, 114), (115, 109, 116), (114, 113, 111), (114, 109, 113), (115, 110, 109), (115, 116, 112), (112, 116, 114), (115, 112, 111), (110, 111, 113), (123, 118, 122), (117, 118, 123), (122, 121, 119), (122, 118, 121), (120, 123, 122), (130, 127, 125, 128), (117, 119, 121), (128, 125, 129), (126, 129, 124), (124, 129, 127), (126, 130, 128), (131, 135, 136, 133), (126, 128, 129), (127, 130, 124), (131, 139, 137, 132), (139, 133, 138, 137), (134, 135, 132, 137), (137, 138, 134), (140, 144, 145, 142), (135, 134, 136), (140, 148, 146, 141), (148, 142, 147, 146), (143, 144, 141, 146), (146, 147, 143), (149, 153, 154, 151), (144, 143, 145), (149, 157, 155, 150), (157, 151, 156, 155), (152, 153, 150, 155), (155, 156, 152), (165, 162, 158, 163), (153, 152, 154), (166, 159, 165), (166, 165, 163), (164, 160, 158, 161), (161, 162, 159, 164), (173, 171, 167, 169), (166, 164, 159), (163, 160, 166), (174, 168, 173), (174, 173, 169), (172, 169, 167, 170), (170, 171, 168, 172), (181, 179, 175, 177), (174, 172, 168), (182, 176, 181), (182, 181, 177), (180, 177, 175, 178), (178, 179, 176, 180), (183, 187, 188, 185), (182, 180, 176), (183, 191, 189, 184), (191, 185, 190, 189), (186, 187, 184, 189), (189, 190, 186), (192, 196, 197, 194), (187, 186, 188), (192, 194, 198, 193), (195, 196, 193, 198), (26, 23, 21, 24), (198, 199, 195), (196, 195, 197), (213, 216, 206, 204), (218, 214, 205, 207), (200, 212, 215, 201), (207, 205, 204, 206), (201, 215, 219, 203), (214, 213, 204, 205), (216, 218, 207, 206), (203, 219, 217, 202), (211, 210, 208, 209), (213, 214, 215, 212), (214, 218, 219, 215), (218, 216, 217, 219), (216, 213, 212, 217), (202, 217, 212, 200), (220, 222, 226, 224), (208, 210, 222, 220), (211, 209, 221, 223), (210, 211, 223, 222), (209, 208, 220, 221), (227, 225, 224, 226), (223, 221, 225, 227), (222, 223, 227, 226), (221, 220, 224, 225)])
me_prop_grave_1.polygons.foreach_set('use_smooth', [1, 1, 1, 1, 1, 1, 1, 1, 1, 1, 1, 1, 1, 1, 1, 0, 0, 0, 0, 0, 0, 0, 0, 0, 0, 0, 0, 0, 0, 0, 0, 0, 0, 0, 0, 0, 0, 0, 0, 0, 0, 0, 0, 0, 0, 0, 0, 0, 0, 0, 0, 0, 0, 0, 0, 0, 0, 0, 0, 0, 0, 0, 0, 0, 0, 0, 0, 0, 0, 0, 0, 0, 0, 0, 0, 0, 0, 0, 0, 0, 0, 0, 0, 0, 0, 0, 0, 0, 0, 0, 0, 0, 0, 0, 0, 0, 0, 0, 0, 0, 0, 0, 0, 0, 0, 0, 0, 0, 0, 0, 0, 0, 0, 0, 0, 0, 0, 0, 0, 0, 0, 0, 0, 0, 0, 0, 0, 0, 0, 0, 0, 0, 0, 0, 0, 0, 0, 0, 0, 0, 0, 0, 0, 0, 0, 0, 0, 0, 0, 0, 0, 0, 0, 0, 0, 0, 0, 0, 0, 0, 0, 0, 0, 0, 0, 0, 0, 0, 0, 0, 0, 0, 0, 0, 0, 0, 0, 0, 0, 0, 0, 0, 0, 0, 0, 0, 0, 0, 0, 0, 0, 0, 0, 0, 0, 0, 0, 0, 0, 0, 0, 0, 0, 0, 0, 0, 0, 0, 0, 0, 0, 0, 0, 0, 0, 0, 0, 0, 0, 0, 0, 0, 0, 0, 0, 0, 0, 0, 0, 0, 0, 0, 0, 0, 0, 0, 0, 0, 1, 1, 1, 1, 1, 1, 1, 1, 1, 1, 1, 1, 1, 1, 1, 1, 1, 1, 1, 1, 1, 1, 1])
_k = set([(204, 205), (204, 206), (205, 207), (206, 207), (208, 209), (208, 210), (209, 211), (210, 211), (224, 225), (224, 226), (225, 227), (226, 227)])
me_prop_grave_1.attributes.new('sharp_edge', 'BOOLEAN', 'EDGE').data.foreach_set('value', [ (min(e.vertices), max(e.vertices)) in _k for e in me_prop_grave_1.edges])
_uv = me_prop_grave_1.uv_layers.new(name='UVMap')
_uv.uv.foreach_set('vector', [0.2931, 0.5541, 0.4212, 0.7117, 0.2899, 0.8185, 0.1617, 0.6609, -0.3509, 0.03046, -0.2228, 0.1881, -0.3541, 0.2949, -0.2196, -0.07634, -0.09141, 0.08127, -0.2228, 0.1881, -0.3509, 0.03046, 0.03675, 0.2389, -0.09141, 0.08127, 0.03993, -0.02553, 0.1681, 0.1321, 0.03675, 0.2389, -0.0946, 0.3457, -0.2228, 0.1881, -0.09141, 0.08127, 0.1617, 0.6609, 0.03038, 0.7677, -0.09778, 0.6101, 0.03356, 0.5033, 0.2931, 0.5541, 0.1617, 0.6609, 0.03356, 0.5033, 0.1649, 0.3965, 0.4244, 0.4473, 0.2931, 0.5541, 0.1649, 0.3965, 0.2963, 0.2897, 0.1649, 0.3965, 0.03356, 0.5033, -0.0946, 0.3457, 0.03675, 0.2389, -0.0946, 0.3457, -0.2259, 0.4525, -0.3541, 0.2949, -0.2228, 0.1881, -0.09141, 0.08127, -0.2196, -0.07634, 0.03993, -0.02553, 0.03038, 0.7677, 0.1617, 0.6609, 0.2899, 0.8185, -0.09778, 0.6101, -0.2259, 0.4525, -0.0946, 0.3457, 0.03356, 0.5033, 0.2931, 0.5541, 0.4244, 0.4473, 0.4212, 0.7117, 0.2963, 0.2897, 0.1649, 0.3965, 0.03675, 0.2389, 0.1681, 0.1321, 0.6646, 0.5449, 0.6646, 0.5428, 0.6627, 0.544, 0.6478, 0.527, 0.6433, 0.5318, 0.6432, 0.5292, 0.6557, 0.5151, 0.6557, 0.5132, 0.6539, 0.5142, 0.6533, 0.5134, 0.6529, 0.5165, 0.6523, 0.5142, 0.6404, 0.552, 0.6441, 0.5502, 0.6425, 0.5512, 0.6585, 0.525, 0.6576, 0.5277, 0.6574, 0.5255, 0.6366, 0.5273, 0.6383, 0.5274, 0.6379, 0.5249, 0.6565, 0.5408, 0.6555, 0.5434, 0.6554, 0.5414, 0.6359, 0.5223, 0.6358, 0.5241, 0.6385, 0.5237, 0.6559, 0.5306, 0.6554, 0.5348, 0.6559, 0.5316, 0.6505, 0.5488, 0.6509, 0.5475, 0.6522, 0.5486, 0.6398, 0.5223, 0.6397, 0.5241, 0.6424, 0.5237, 0.6442, 0.5379, 0.6423, 0.5396, 0.6443, 0.5381, 0.666, 0.5144, 0.6665, 0.5132, 0.6676, 0.5142, 0.6558, 0.5442, 0.6547, 0.5461, 0.6568, 0.5461, 0.647, 0.5423, 0.6479, 0.5409, 0.6462, 0.5411, 0.6357, 0.5312, 0.6373, 0.5293, 0.6369, 0.532, 0.6359, 0.5184, 0.6366, 0.5205, 0.6385, 0.5199, 0.6545, 0.5333, 0.6535, 0.5363, 0.6535, 0.5338, 0.6276, 0.5504, 0.6266, 0.552, 0.6284, 0.552, 0.6634, 0.5505, 0.6642, 0.5493, 0.6628, 0.5495, 0.6284, 0.5121, 0.6304, 0.5122, 0.63, 0.5093, 0.6507, 0.541, 0.6524, 0.5408, 0.6515, 0.5422, 0.6491, 0.5334, 0.6482, 0.536, 0.65, 0.5363, 0.6431, 0.5334, 0.6432, 0.5358, 0.6415, 0.5343, 0.6417, 0.5151, 0.6418, 0.5135, 0.6394, 0.5138, 0.6668, 0.5204, 0.6683, 0.5202, 0.6675, 0.5214, 0.6314, 0.5294, 0.6304, 0.5322, 0.6323, 0.5325, 0.6489, 0.5161, 0.6482, 0.5169, 0.6493, 0.5136, 0.6458, 0.5233, 0.6473, 0.5214, 0.6469, 0.5241, 0.666, 0.5371, 0.6649, 0.5388, 0.6668, 0.5388, 0.638, 0.5335, 0.6364, 0.5327, 0.6392, 0.5329, 0.6417, 0.5183, 0.6411, 0.5167, 0.639, 0.5181, 0.6677, 0.5505, 0.6665, 0.5488, 0.6666, 0.5497, 0.6635, 0.5189, 0.6635, 0.5168, 0.6616, 0.5181, 0.64, 0.532, 0.6418, 0.5324, 0.6405, 0.5302, 0.651, 0.5328, 0.6524, 0.5325, 0.6515, 0.531, 0.6454, 0.5281, 0.6446, 0.5297, 0.6456, 0.5302, 0.6663, 0.5224, 0.6644, 0.5224, 0.6655, 0.5242, 0.6507, 0.5367, 0.6522, 0.5371, 0.6511, 0.5351, 0.652, 0.5126, 0.6533, 0.5122, 0.6522, 0.5109, 0.6522, 0.5109, 0.6533, 0.5094, 0.652, 0.5091, 0.6324, 0.522, 0.6309, 0.5234, 0.6322, 0.5248, 0.6309, 0.5219, 0.6309, 0.5234, 0.6324, 0.522, 0.6553, 0.5403, 0.6565, 0.5398, 0.6555, 0.5387, 0.6555, 0.5387, 0.6565, 0.5373, 0.6553, 0.537, 0.6646, 0.5472, 0.6646, 0.5451, 0.6627, 0.5463, 0.6447, 0.5159, 0.6448, 0.5138, 0.6435, 0.5143, 0.6439, 0.5223, 0.6451, 0.5238, 0.6437, 0.5243, 0.6437, 0.5204, 0.6451, 0.5208, 0.6439, 0.5223, 0.6586, 0.5481, 0.6586, 0.5462, 0.6569, 0.5473, 0.6461, 0.5121, 0.6469, 0.5095, 0.6457, 0.51, 0.6436, 0.5091, 0.6448, 0.5095, 0.6438, 0.5109, 0.6668, 0.5349, 0.665, 0.5349, 0.6661, 0.5366, 0.6572, 0.5231, 0.658, 0.5207, 0.6569, 0.5212, 0.6273, 0.5369, 0.6285, 0.5372, 0.6275, 0.5385, 0.6398, 0.511, 0.6413, 0.5126, 0.6427, 0.5111, 0.6397, 0.5126, 0.6413, 0.5126, 0.6398, 0.511, 0.6379, 0.5366, 0.6391, 0.537, 0.6381, 0.5383, 0.6381, 0.5383, 0.6391, 0.5397, 0.6379, 0.5401, 0.6286, 0.5276, 0.63, 0.5262, 0.6287, 0.5249, 0.63, 0.5277, 0.63, 0.5262, 0.6286, 0.5276, 0.6379, 0.5405, 0.639, 0.5409, 0.636, 0.5405, 0.6359, 0.542, 0.6369, 0.5433, 0.6358, 0.5436, 0.6502, 0.5417, 0.6482, 0.5423, 0.6502, 0.5431, 0.6478, 0.527, 0.646, 0.53, 0.6479, 0.5289, 0.6355, 0.5443, 0.636, 0.546, 0.6372, 0.5439, 0.6398, 0.5452, 0.6418, 0.546, 0.6418, 0.5439, 0.6269, 0.5315, 0.6277, 0.5294, 0.6287, 0.5326, 0.627, 0.5462, 0.6268, 0.5474, 0.6286, 0.5473, 0.6286, 0.5461, 0.6502, 0.5417, 0.6485, 0.5411, 0.6482, 0.5423, 0.6605, 0.5417, 0.6623, 0.5419, 0.6623, 0.5405, 0.6469, 0.5255, 0.6478, 0.527, 0.6432, 0.5292, 0.6282, 0.534, 0.6275, 0.5328, 0.6266, 0.5346, 0.6306, 0.5339, 0.6311, 0.5355, 0.6322, 0.5336, 0.6549, 0.5169, 0.6557, 0.5151, 0.6539, 0.5142, 0.6305, 0.5198, 0.6328, 0.5179, 0.6329, 0.5209, 0.6673, 0.531, 0.6671, 0.532, 0.6687, 0.532, 0.6687, 0.5308, 0.6275, 0.5364, 0.6282, 0.534, 0.6266, 0.5346, 0.6393, 0.5468, 0.6386, 0.548, 0.6375, 0.5468, 0.6678, 0.5469, 0.6669, 0.5477, 0.6685, 0.5483, 0.64, 0.5506, 0.6404, 0.552, 0.6414, 0.5503, 0.6548, 0.5513, 0.6564, 0.552, 0.6564, 0.5502, 0.6587, 0.5395, 0.6594, 0.5377, 0.6603, 0.5404, 0.6581, 0.5409, 0.657, 0.5407, 0.6573, 0.5429, 0.6584, 0.543, 0.667, 0.5436, 0.6685, 0.5438, 0.6685, 0.5426, 0.651, 0.538, 0.6519, 0.5392, 0.6507, 0.5405, 0.6279, 0.5413, 0.6271, 0.5406, 0.6266, 0.5421, 0.6351, 0.5274, 0.6366, 0.5273, 0.6354, 0.5252, 0.6354, 0.5252, 0.6366, 0.5273, 0.6379, 0.5249, 0.6422, 0.5258, 0.6411, 0.5274, 0.64, 0.5248, 0.6359, 0.5223, 0.6385, 0.5237, 0.6389, 0.5213, 0.6374, 0.5207, 0.6278, 0.5436, 0.6279, 0.5413, 0.6266, 0.5421, 0.6533, 0.5414, 0.6542, 0.5424, 0.653, 0.5436, 0.6455, 0.5343, 0.6452, 0.5325, 0.6446, 0.5337, 0.6609, 0.5272, 0.6614, 0.5288, 0.6625, 0.5268, 0.65, 0.5495, 0.6481, 0.5495, 0.6484, 0.5479, 0.65, 0.5476, 0.6548, 0.526, 0.656, 0.5256, 0.656, 0.5284, 0.655, 0.5279, 0.6398, 0.5223, 0.6424, 0.5237, 0.6428, 0.5213, 0.6413, 0.5207, 0.6555, 0.5202, 0.6543, 0.5218, 0.6554, 0.5229, 0.6299, 0.5366, 0.6295, 0.5348, 0.6289, 0.5359, 0.6462, 0.5491, 0.6477, 0.5486, 0.6458, 0.5475, 0.6675, 0.5109, 0.6656, 0.5109, 0.6659, 0.5093, 0.6675, 0.5089, 0.6301, 0.5489, 0.6285, 0.5495, 0.6268, 0.5494, 0.6273, 0.5482, 0.6545, 0.5293, 0.6534, 0.529, 0.6533, 0.5318, 0.6543, 0.5319, 0.6572, 0.5132, 0.6563, 0.5119, 0.6572, 0.5159, 0.632, 0.542, 0.6302, 0.5422, 0.632, 0.5434, 0.6524, 0.5267, 0.6505, 0.5256, 0.6524, 0.5246, 0.659, 0.5461, 0.6582, 0.5441, 0.6558, 0.5442, 0.6637, 0.5329, 0.6632, 0.5346, 0.6649, 0.535, 0.6524, 0.5267, 0.6513, 0.5285, 0.6505, 0.5256, 0.6501, 0.5199, 0.6518, 0.5193, 0.6499, 0.5186, 0.6499, 0.5186, 0.6518, 0.5193, 0.6518, 0.5179, 0.6394, 0.5301, 0.638, 0.5312, 0.6383, 0.5283, 0.6373, 0.5293, 0.6357, 0.5312, 0.636, 0.5283, 0.6541, 0.5258, 0.6534, 0.5247, 0.6525, 0.5264, 0.6358, 0.5167, 0.6359, 0.5184, 0.6381, 0.5171, 0.6381, 0.5171, 0.6359, 0.5184, 0.6385, 0.5199, 0.6365, 0.5128, 0.6382, 0.514, 0.6354, 0.5152, 0.6308, 0.5401, 0.631, 0.5377, 0.632, 0.538, 0.6318, 0.5403, 0.6534, 0.5282, 0.6541, 0.5258, 0.6525, 0.5264, 0.6545, 0.5468, 0.6537, 0.548, 0.6527, 0.5467, 0.6687, 0.5296, 0.6672, 0.5297, 0.6687, 0.5307, 0.6595, 0.5272, 0.6588, 0.5255, 0.6604, 0.5246, 0.6585, 0.552, 0.6578, 0.5504, 0.6567, 0.552, 0.6379, 0.5502, 0.6374, 0.5517, 0.6389, 0.552, 0.6669, 0.5411, 0.6678, 0.5419, 0.6685, 0.5405, 0.6496, 0.5207, 0.6484, 0.5203, 0.6481, 0.5232, 0.6494, 0.5234, 0.6498, 0.5389, 0.6486, 0.5399, 0.6489, 0.5373, 0.6463, 0.5153, 0.6458, 0.5133, 0.6449, 0.5151, 0.6502, 0.5267, 0.6491, 0.5285, 0.6481, 0.5267, 0.6266, 0.5123, 0.6284, 0.5121, 0.627, 0.5097, 0.627, 0.5097, 0.6284, 0.5121, 0.63, 0.5093, 0.6491, 0.5248, 0.6502, 0.5267, 0.6481, 0.5267, 0.6371, 0.5474, 0.6353, 0.5475, 0.6355, 0.5463, 0.6371, 0.5461, 0.6463, 0.5153, 0.647, 0.5136, 0.6458, 0.5133, 0.6459, 0.5171, 0.6463, 0.5153, 0.6449, 0.5151, 0.6346, 0.542, 0.6338, 0.5433, 0.6326, 0.542, 0.6344, 0.5465, 0.6327, 0.5466, 0.6344, 0.5477, 0.6666, 0.5426, 0.6657, 0.5443, 0.6647, 0.5426, 0.6342, 0.5344, 0.6325, 0.5363, 0.6342, 0.5374, 0.6342, 0.5344, 0.6326, 0.5339, 0.6325, 0.5363, 0.6482, 0.5461, 0.6492, 0.547, 0.65, 0.5455, 0.6584, 0.5373, 0.6574, 0.537, 0.6571, 0.5394, 0.6582, 0.5396, 0.6415, 0.5343, 0.6402, 0.5353, 0.6431, 0.5334, 0.6582, 0.53, 0.6575, 0.529, 0.6567, 0.5306, 0.6419, 0.5166, 0.6417, 0.5151, 0.6397, 0.5163, 0.6397, 0.5163, 0.6417, 0.5151, 0.6394, 0.5138, 0.6432, 0.5405, 0.6441, 0.5421, 0.6427, 0.5428, 0.6645, 0.5096, 0.6636, 0.5124, 0.6638, 0.5112, 0.6645, 0.5108, 0.6576, 0.5322, 0.6582, 0.53, 0.6567, 0.5306, 0.6688, 0.5274, 0.6681, 0.5285, 0.6671, 0.5274, 0.6623, 0.5436, 0.6605, 0.5438, 0.6623, 0.545, 0.6643, 0.5202, 0.6633, 0.5221, 0.6622, 0.5202, 0.6515, 0.5141, 0.6489, 0.5161, 0.6515, 0.5174, 0.6515, 0.5141, 0.6498, 0.5135, 0.6489, 0.5161, 0.6646, 0.5427, 0.6627, 0.5416, 0.6646, 0.5405, 0.6523, 0.5199, 0.6541, 0.5193, 0.6521, 0.5186, 0.6521, 0.5186, 0.6541, 0.5193, 0.6541, 0.5179, 0.6619, 0.5246, 0.6626, 0.5259, 0.6607, 0.526, 0.6473, 0.5214, 0.6458, 0.5233, 0.6461, 0.5203, 0.6365, 0.5352, 0.6364, 0.5327, 0.6351, 0.5343, 0.6666, 0.5467, 0.6657, 0.5485, 0.6652, 0.5458, 0.6333, 0.5161, 0.6347, 0.5139, 0.6327, 0.5132, 0.6333, 0.5161, 0.635, 0.5163, 0.6347, 0.5139, 0.6606, 0.5398, 0.6624, 0.5401, 0.6624, 0.5391, 0.6585, 0.5333, 0.6575, 0.533, 0.6573, 0.5354, 0.6583, 0.5356, 0.6538, 0.522, 0.6525, 0.523, 0.6532, 0.5202, 0.6471, 0.5382, 0.6462, 0.5374, 0.6458, 0.5391, 0.6425, 0.5196, 0.6417, 0.5183, 0.6404, 0.5202, 0.6404, 0.5202, 0.6417, 0.5183, 0.639, 0.5181, 0.6603, 0.5091, 0.6612, 0.5107, 0.6598, 0.5115, 0.6632, 0.5249, 0.6628, 0.5267, 0.6649, 0.5267, 0.6649, 0.5246, 0.647, 0.5405, 0.6471, 0.5382, 0.6458, 0.5391, 0.6684, 0.5495, 0.6677, 0.5505, 0.6666, 0.5497, 0.635, 0.5123, 0.6323, 0.513, 0.6321, 0.5098, 0.6346, 0.5096, 0.6634, 0.5109, 0.6633, 0.5096, 0.6615, 0.5097, 0.662, 0.5111, 0.6336, 0.5291, 0.6333, 0.526, 0.6346, 0.5264, 0.6347, 0.5285, 0.6323, 0.5273, 0.631, 0.5289, 0.6311, 0.5261, 0.6648, 0.5205, 0.6644, 0.5221, 0.6664, 0.5221, 0.6664, 0.5202, 0.6333, 0.526, 0.6336, 0.5291, 0.6325, 0.5285, 0.6389, 0.5096, 0.6385, 0.5121, 0.6357, 0.511, 0.6365, 0.5089, 0.6566, 0.548, 0.6546, 0.546, 0.6548, 0.5469, 0.6553, 0.5482, 0.648, 0.5128, 0.6477, 0.5099, 0.6489, 0.5103, 0.6511, 0.5111, 0.6511, 0.5111, 0.6499, 0.5126, 0.65, 0.5101, 0.6343, 0.5241, 0.6343, 0.5226, 0.6324, 0.522, 0.6322, 0.5248, 0.6477, 0.5099, 0.648, 0.5128, 0.647, 0.5123, 0.6681, 0.5183, 0.6678, 0.5168, 0.6695, 0.5168, 0.6695, 0.5186, 0.6543, 0.5381, 0.6532, 0.5378, 0.6532, 0.5402, 0.6544, 0.5398, 0.6423, 0.5492, 0.6441, 0.549, 0.644, 0.55, 0.6427, 0.5501, 0.6626, 0.5129, 0.6614, 0.5119, 0.6631, 0.5117, 0.6502, 0.5322, 0.6502, 0.5289, 0.6485, 0.5293, 0.6481, 0.531, 0.6441, 0.549, 0.6423, 0.5492, 0.6428, 0.5483, 0.6449, 0.5186, 0.647, 0.5182, 0.6455, 0.5175, 0.6485, 0.5327, 0.6502, 0.5322, 0.6481, 0.531, 0.6273, 0.5143, 0.6308, 0.5148, 0.6308, 0.5165, 0.6281, 0.5173, 0.6496, 0.5182, 0.6496, 0.5194, 0.6476, 0.5193, 0.6465, 0.5195, 0.6477, 0.5363, 0.6477, 0.5332, 0.6462, 0.5336, 0.6458, 0.5351, 0.6449, 0.5186, 0.6465, 0.5195, 0.647, 0.5182, 0.6434, 0.5172, 0.6447, 0.5159, 0.6435, 0.5143, 0.6628, 0.5299, 0.6648, 0.5295, 0.6633, 0.5289, 0.6462, 0.5367, 0.6477, 0.5363, 0.6458, 0.5351, 0.6298, 0.5185, 0.6281, 0.5212, 0.6266, 0.5205, 0.627, 0.518, 0.6522, 0.5455, 0.6523, 0.5467, 0.6504, 0.5467, 0.6508, 0.5454, 0.6599, 0.523, 0.6599, 0.5202, 0.6584, 0.5205, 0.6572, 0.5231, 0.6628, 0.5299, 0.6642, 0.5307, 0.6648, 0.5295, 0.6547, 0.5492, 0.6564, 0.5489, 0.6551, 0.5483, 0.6569, 0.5212, 0.6599, 0.523, 0.6572, 0.5231, 0.6272, 0.5223, 0.6301, 0.5226, 0.6301, 0.5241, 0.6279, 0.5248, 0.6682, 0.5226, 0.6682, 0.5236, 0.6666, 0.5236, 0.6669, 0.5224, 0.642, 0.5089, 0.6405, 0.5089, 0.6398, 0.511, 0.6427, 0.5111, 0.6547, 0.5492, 0.656, 0.55, 0.6564, 0.5489, 0.657, 0.5498, 0.6567, 0.5483, 0.6586, 0.5483, 0.6586, 0.5501, 0.6369, 0.5389, 0.6358, 0.5392, 0.6358, 0.5366, 0.637, 0.537, 0.6657, 0.5178, 0.6676, 0.5182, 0.6676, 0.5171, 0.6662, 0.5168, 0.6339, 0.548, 0.6326, 0.5491, 0.6344, 0.5492, 0.6266, 0.5255, 0.6266, 0.527, 0.6286, 0.5276, 0.6287, 0.5249, 0.6676, 0.5182, 0.6657, 0.5178, 0.6661, 0.5188, 0.6423, 0.5252, 0.6436, 0.5246, 0.6451, 0.5269, 0.6426, 0.5274, 0.6405, 0.5438, 0.641, 0.5412, 0.64, 0.5415, 0.6396, 0.5432, 0.661, 0.5291, 0.6607, 0.5303, 0.6627, 0.5303, 0.6627, 0.5289, 0.6658, 0.5314, 0.665, 0.5321, 0.6666, 0.5322, 0.641, 0.5412, 0.6405, 0.5438, 0.6414, 0.5434, 0.06537, 0.3726, 0.03394, 0.371, 0.03615, 0.1089, 0.0667, 0.1101, 0.1286, 0.3724, 0.09707, 0.3739, 0.09711, 0.1133, 0.1274, 0.1123, 0.06466, 0.9566, 0.0651, 0.6479, 0.09557, 0.6466, 0.09537, 0.9586, 0.2545, 0.8646, 0.2857, 0.8643, 0.2857, 0.8955, 0.2545, 0.8958, 0.09537, 0.9586, 0.09557, 0.6466, 0.1261, 0.648, 0.1262, 0.959, 0.09707, 0.3739, 0.06537, 0.3726, 0.0667, 0.1101, 0.09711, 0.1133, 0.03394, 0.371, 0.002825, 0.3722, 0.004019, 0.112, 0.03615, 0.1089, 0.002897, 0.959, 0.003146, 0.6476, 0.03468, 0.6491, 0.03373, 0.957, 0.2857, 0.9272, 0.2545, 0.9276, 0.2545, 0.8964, 0.2857, 0.896, 0.06537, 0.3726, 0.09707, 0.3739, 0.09557, 0.6466, 0.0651, 0.6479, 0.09707, 0.3739, 0.1286, 0.3724, 0.1261, 0.648, 0.09557, 0.6466, 0.002825, 0.3722, 0.03394, 0.371, 0.03468, 0.6491, 0.003146, 0.6476, 0.03394, 0.371, 0.06537, 0.3726, 0.0651, 0.6479, 0.03468, 0.6491, 0.03373, 0.957, 0.03468, 0.6491, 0.0651, 0.6479, 0.06466, 0.9566, 0.1919, 0.6627, 0.161, 0.6628, 0.1601, 0.426, 0.1919, 0.4292, 0.1924, 0.9575, 0.1605, 0.9582, 0.161, 0.6628, 0.1919, 0.6627, 0.2543, 0.959, 0.2231, 0.9583, 0.223, 0.662, 0.2544, 0.662, 0.1605, 0.9582, 0.1293, 0.959, 0.1298, 0.6622, 0.161, 0.6628, 0.2231, 0.9583, 0.1924, 0.9575, 0.1919, 0.6627, 0.223, 0.662, 0.255, 0.959, 0.2545, 0.9277, 0.2858, 0.9277, 0.2862, 0.959, 0.2544, 0.662, 0.223, 0.662, 0.2227, 0.4299, 0.2539, 0.4265, 0.161, 0.6628, 0.1298, 0.6622, 0.1287, 0.4268, 0.1601, 0.426, 0.223, 0.662, 0.1919, 0.6627, 0.1919, 0.4292, 0.2227, 0.4299])
me_prop_grave_1.use_remesh_preserve_volume = False
me_prop_grave_1.use_remesh_preserve_attributes = False
me_prop_grave_1.use_mirror_vertex_groups = False
me_prop_grave_1.update()
me_prop_grave = bpy.data.meshes.new('prop-grave')
me_prop_grave.from_pydata([(-0.1508, -0.08103, 1.27), (0.1508, -0.08103, 1.27), (0.1508, -0.08103, -1.27), (-0.1508, -0.08103, -1.27), (0.6091, -0.08103, 0.7621), (0.6351, -0.08103, 0.254), (0.6351, -0.08103, -0.254), (0.6091, -0.08103, -0.7621), (-0.6091, -0.08103, -0.7621), (-0.6351, -0.08103, -0.254), (-0.6351, -0.08103, 0.254), (-0.6091, -0.08103, 0.7621), (0.1958, 0.1903, -0.7621), (0.2117, 0.1903, -0.254), (0.2117, 0.1903, 0.254), (0.1958, 0.1903, 0.7621), (-0.1958, 0.1903, -0.7621), (-0.2117, 0.1903, -0.254), (-0.2117, 0.1903, 0.254), (-0.1958, 0.1903, 0.7621), (0.4842, 0.04275, -0.1699), (0.6083, 0.04316, 0.1531), (0.6477, -0.02002, -0.1571), (0.3991, 0.04443, 0.06232), (0.6044, -0.1014, 0.1074), (0.6141, 0.09258, -0.008997), (0.4452, -0.1387, -0.009196), (0.7048, -0.03738, -0.009132), (0.4716, 0.03972, 0.09688), (0.5853, 0.03959, 0.397), (0.6239, -0.01857, 0.1092), (0.3925, 0.03974, 0.3126), (0.6598, -0.06372, 0.3205), (0.5926, 0.0825, 0.2458), (0.4361, -0.1295, 0.246), (0.4975, 0.03673, 0.3531), (0.6024, 0.03659, 0.6301), (0.6382, -0.01726, 0.3644), (0.4246, 0.03677, 0.5522), (0.6713, -0.05899, 0.5594), (0.6092, 0.07272, 0.4905), (0.465, -0.1198, 0.4906), (0.4694, 0.03687, 0.5742), (0.4799, 0.03678, 0.8728), (0.5986, -0.0175, 0.6368), (0.3374, 0.03681, 0.7319), (0.5663, -0.05867, 0.832), (0.5307, 0.07272, 0.7449), (0.3959, -0.1198, 0.6897), (0.3055, 0.002905, 0.7094), (0.2805, 0.04064, 1.03), (0.4467, -0.015, 0.7746), (0.2122, -0.09626, 0.852), (0.1768, 0.0415, 0.8297), (0.3306, -0.1243, 0.9722), (0.3692, 0.08243, 0.9171), (0.4717, 0.02432, 0.9154), (0.1437, 0.002897, 0.9141), (0.1305, 0.04061, 1.236), (0.2871, -0.015, 0.9731), (0.05571, -0.09623, 1.061), (0.01949, 0.04154, 1.04), (0.1784, -0.1243, 1.176), (0.215, 0.08243, 1.119), (0.3175, 0.02435, 1.113), (0.6263, -0.01988, -0.6066), (0.4186, -0.101, -0.6917), (0.3772, 0.0439, -0.8255), (0.5877, 0.04361, -0.9165), (0.4632, 0.04382, -0.5938), (0.5927, 0.09257, -0.7547), (0.5265, -0.1366, -0.8651), (0.6834, -0.03717, -0.7549), (0.4501, 0.03972, -0.6487), (0.5638, 0.03959, -0.3486), (0.6024, -0.01857, -0.6364), (0.371, 0.03974, -0.4329), (0.6383, -0.06372, -0.425), (0.5711, 0.0825, -0.4997), (0.4147, -0.1295, -0.4996), (0.4435, -0.1198, -0.2548), (0.6168, -0.01726, -0.1287), (0.4032, 0.03677, -0.3164), (0.5809, 0.03659, -0.3943), (0.476, 0.03673, -0.1173), (0.5877, 0.07272, -0.2547), (0.6498, -0.05899, -0.3236), (-0.5946, 0.04275, -0.8164), (-0.4705, 0.04316, -0.4934), (-0.4311, -0.02002, -0.8037), (-0.6797, 0.04443, -0.5842), (-0.4744, -0.1014, -0.5392), (-0.4647, 0.09258, -0.6555), (-0.6336, -0.1387, -0.6557), (-0.374, -0.03738, -0.6557), (-0.6427, -0.1295, -0.4004), (-0.4549, -0.01857, -0.2636), (-0.6863, 0.03974, -0.4671), (-0.4935, 0.03959, -0.5514), (-0.6072, 0.03972, -0.2513), (-0.4862, 0.0825, -0.4003), (-0.419, -0.06372, -0.475), (-0.5813, 0.03673, -0.2935), (-0.4764, 0.03659, -0.01648), (-0.4405, -0.01726, -0.2821), (-0.6542, 0.03677, -0.09435), (-0.4075, -0.05899, -0.08718), (-0.4696, 0.07272, -0.1561), (-0.6138, -0.1198, -0.1559), (-0.431, -0.01988, 0.238), (-0.6387, -0.101, 0.1529), (-0.6801, 0.0439, 0.01906), (-0.4696, 0.04361, -0.07193), (-0.5941, 0.04382, 0.2508), (-0.4646, 0.09257, 0.08985), (-0.5308, -0.1366, -0.02053), (-0.3739, -0.03717, 0.08964), (-0.6427, -0.1295, 0.3451), (-0.4549, -0.01857, 0.4819), (-0.6863, 0.03974, 0.2784), (-0.4935, 0.03959, 0.1941), (-0.6072, 0.03972, 0.4942), (-0.4862, 0.0825, 0.3453), (-0.419, -0.06372, 0.2706), (-0.5813, 0.03673, 0.4521), (-0.4764, 0.03659, 0.7291), (-0.4405, -0.01726, 0.4635), (-0.6542, 0.03677, 0.6512), (-0.4075, -0.05899, 0.6584), (-0.4696, 0.07272, 0.5895), (-0.6138, -0.1198, 0.5896), (-0.3996, 0.003749, 0.9902), (-0.5262, -0.1032, 0.8601), (-0.2591, 0.04545, 0.8646), (-0.4824, 0.02727, 0.6478), (-0.5589, 0.0437, 0.8917), (-0.4656, 0.09132, 0.7643), (-0.4229, -0.1344, 0.7061), (-0.3128, 0.04046, 0.6832), (-0.2946, -0.1015, 0.8385), (-0.2319, 0.003496, 1.156), (-0.3494, -0.09619, 1.035), (-0.1016, 0.0424, 1.039), (-0.3089, 0.02533, 0.8383), (-0.3798, 0.04074, 1.064), (-0.2932, 0.08149, 0.9463), (-0.2536, -0.125, 0.8925), (-0.1512, 0.03768, 0.8711), (-0.1347, -0.09461, 1.015), (-0.04677, 0.003235, 1.283), (-0.1551, -0.08925, 1.171), (0.07358, 0.03937, 1.176), (-0.1179, 0.02338, 0.9898), (-0.1833, 0.03781, 1.199), (-0.1034, 0.07173, 1.09), (-0.06677, -0.1158, 1.04), (0.02789, 0.0349, 1.02), (0.04282, -0.08782, 1.153), (-0.09776, 0.00372, -1.374), (-0.1704, 0.04391, -1.035), (0.01523, -0.1003, -1.229), (-0.2179, -0.1031, -1.238), (-0.2519, 0.04415, -1.268), (0.008877, 0.04157, -1.31), (-0.1088, -0.1337, -1.089), (-0.05898, 0.09261, -1.141), (0.05015, 0.02743, -1.125), (-0.2812, 0.002936, -1.202), (-0.3503, 0.04087, -0.8873), (-0.1501, -0.01507, -1.115), (-0.3936, -0.09661, -1.076), (-0.4255, 0.04146, -1.104), (-0.2925, -0.1246, -0.9374), (-0.2469, 0.0828, -0.9858), (-0.1455, 0.02429, -0.9708), (-0.433, 0.002668, -1.006), (-0.4969, 0.03783, -0.7159), (-0.3122, -0.01398, -0.9257), (-0.5366, -0.08966, -0.8896), (-0.5662, 0.03851, -0.9156), (-0.4435, -0.1153, -0.7622), (-0.4014, 0.07297, -0.8067), (-0.3077, 0.02227, -0.7928), (0.3772, 0.003408, -1.101), (0.4918, -0.09382, -0.9833), (0.2506, 0.04137, -0.9868), (0.453, 0.02466, -0.7916), (0.5214, 0.03974, -1.012), (0.4375, 0.07815, -0.8968), (0.399, -0.1219, -0.8442), (0.2994, 0.03672, -0.8231), (0.283, -0.09228, -0.9631), (0.2257, 0.002695, -1.248), (0.3326, -0.08825, -1.139), (0.09968, 0.001995, -1.141), (0.2975, 0.02294, -0.9613), (0.3609, 0.03734, -1.166), (0.2828, 0.06952, -1.059), (0.2473, -0.1139, -1.011), (0.1544, 0.03365, -0.9905), (0.06118, 0.00302, -1.361), (0.1913, 0.001175, -1.289), (-0.0557, 0.001507, -1.264), (0.1273, 0.01954, -1.096), (0.03842, 0.04099, -1.113), (0.07828, -0.1055, -1.142), (0.001044, -0.1753, -1.556), (-0.02878, -0.1753, -1.585), (0.03087, -0.1753, -1.585), (0.001044, -0.1753, -1.615), (-0.01848, 0.9701, -1.538), (-0.04793, 0.9634, -1.568), (0.01097, 0.9768, -1.568), (-0.01848, 0.9701, -1.598), (-0.3726, 0.658, -1.537), (-0.3705, 0.6882, -1.566), (-0.3747, 0.6279, -1.566), (-0.3726, 0.658, -1.596), (0.01711, 0.2488, -1.532), (0.02696, 0.6201, -1.556), (-0.002848, 0.6167, -1.585), (-0.01278, 0.2517, -1.562), (0.05677, 0.6234, -1.585), (0.04699, 0.246, -1.562), (0.02696, 0.6201, -1.615), (0.01711, 0.2488, -1.591), (0.02913, 0.6292, -1.523), (0.03026, 0.6594, -1.553), (0.02801, 0.5989, -1.553), (0.02913, 0.6292, -1.583), (0.3472, 0.6385, -1.542), (0.3437, 0.6685, -1.572), (0.3508, 0.6084, -1.572), (0.3472, 0.6385, -1.602)], [], [(12, 2, 3, 16), (0, 19, 11), (1, 15, 19, 0), (14, 15, 4, 5), (14, 18, 19, 15), (16, 8, 9, 17), (12, 16, 17, 13), (7, 12, 13, 6), (13, 17, 18, 14), (18, 10, 11, 19), (15, 1, 4), (8, 16, 3), (9, 10, 18, 17), (12, 7, 2), (6, 13, 14, 5), (25, 23, 21), (26, 20, 22), (33, 31, 29), (34, 28, 30), (40, 38, 36), (41, 35, 37), (47, 45, 43), (48, 42, 44), (55, 53, 50), (51, 56, 54), (53, 49, 52), (63, 61, 58), (59, 64, 62), (61, 57, 60), (67, 70, 68), (69, 66, 65), (67, 71, 66), (78, 76, 74), (79, 73, 75), (82, 85, 83), (84, 80, 81), (92, 90, 88), (93, 87, 89), (97, 100, 98), (99, 95, 96), (107, 105, 103), (108, 102, 104), (111, 114, 112), (113, 110, 109), (111, 115, 110), (119, 122, 120), (121, 117, 118), (129, 127, 125), (130, 124, 126), (136, 133, 138), (134, 136, 138), (133, 131, 139), (131, 135, 132), (145, 142, 147), (143, 145, 147), (142, 140, 148), (140, 144, 141), (154, 151, 156), (152, 154, 156), (151, 149, 157), (149, 153, 150), (165, 162, 159), (160, 166, 164), (158, 163, 160), (162, 158, 161), (173, 171, 168), (169, 174, 172), (171, 167, 170), (181, 179, 176), (177, 182, 180), (179, 175, 178), (188, 185, 190), (186, 188, 190), (185, 183, 191), (183, 187, 184), (197, 194, 199), (195, 197, 199), (199, 194, 198), (192, 196, 193), (204, 202, 205), (201, 203, 205), (27, 25, 21), (26, 27, 24), (22, 20, 25), (20, 23, 25), (22, 27, 26), (34, 32, 29, 31), (27, 21, 24), (22, 25, 27), (23, 20, 26), (32, 33, 29), (30, 28, 33), (28, 31, 33), (30, 32, 34), (41, 39, 36, 38), (30, 33, 32), (31, 28, 34), (39, 40, 36), (37, 35, 40), (35, 38, 40), (37, 39, 41), (48, 46, 43, 45), (37, 40, 39), (38, 35, 41), (46, 47, 43), (44, 42, 47), (42, 45, 47), (44, 46, 48), (55, 51, 49, 53), (44, 47, 46), (45, 42, 48), (56, 55, 50), (56, 51, 55), (54, 52, 49, 51), (52, 54, 50, 53), (63, 59, 57, 61), (56, 50, 54), (64, 63, 58), (64, 59, 63), (62, 60, 57, 59), (60, 62, 58, 61), (79, 77, 74, 76), (64, 58, 62), (72, 70, 65), (71, 72, 65), (70, 67, 69), (70, 69, 65), (71, 65, 66), (71, 68, 72), (68, 70, 72), (71, 67, 68), (66, 69, 67), (77, 78, 74), (75, 73, 78), (73, 76, 78), (75, 77, 79), (83, 86, 80, 82), (75, 78, 77), (76, 73, 79), (86, 85, 81), (80, 86, 81), (85, 82, 84), (85, 84, 81), (83, 85, 86), (93, 91, 88, 90), (80, 84, 82), (94, 92, 88), (93, 94, 91), (89, 87, 92), (87, 90, 92), (89, 94, 93), (98, 101, 95, 97), (94, 88, 91), (89, 92, 94), (90, 87, 93), (101, 100, 96), (95, 101, 96), (100, 97, 99), (100, 99, 96), (98, 100, 101), (108, 106, 103, 105), (95, 99, 97), (106, 107, 103), (104, 102, 107), (102, 105, 107), (104, 106, 108), (120, 123, 117, 119), (104, 107, 106), (105, 102, 108), (116, 114, 109), (115, 116, 109), (114, 111, 113), (114, 113, 109), (115, 109, 110), (115, 112, 116), (112, 114, 116), (115, 111, 112), (110, 113, 111), (123, 122, 118), (117, 123, 118), (122, 119, 121), (122, 121, 118), (120, 122, 123), (130, 128, 125, 127), (117, 121, 119), (128, 129, 125), (126, 124, 129), (124, 127, 129), (126, 128, 130), (131, 133, 136, 135), (126, 129, 128), (127, 124, 130), (131, 132, 137, 139), (139, 137, 138, 133), (134, 137, 132, 135), (137, 134, 138), (140, 142, 145, 144), (135, 136, 134), (140, 141, 146, 148), (148, 146, 147, 142), (143, 146, 141, 144), (146, 143, 147), (149, 151, 154, 153), (144, 145, 143), (149, 150, 155, 157), (157, 155, 156, 151), (152, 155, 150, 153), (155, 152, 156), (165, 163, 158, 162), (153, 154, 152), (166, 165, 159), (166, 163, 165), (164, 161, 158, 160), (161, 164, 159, 162), (173, 169, 167, 171), (166, 159, 164), (163, 166, 160), (174, 173, 168), (174, 169, 173), (172, 170, 167, 169), (170, 172, 168, 171), (181, 177, 175, 179), (174, 168, 172), (182, 181, 176), (182, 177, 181), (180, 178, 175, 177), (178, 180, 176, 179), (183, 185, 188, 187), (182, 176, 180), (183, 184, 189, 191), (191, 189, 190, 185), (186, 189, 184, 187), (189, 186, 190), (192, 194, 197, 196), (187, 188, 186), (192, 193, 198, 194), (195, 198, 193, 196), (26, 24, 21, 23), (198, 195, 199), (200, 202, 204, 201), (196, 197, 195), (200, 201, 205, 202), (205, 203, 204), (201, 204, 203), (219, 222, 212, 210), (224, 220, 211, 213), (206, 218, 221, 207), (213, 211, 210, 212), (207, 221, 225, 209), (220, 219, 210, 211), (222, 224, 213, 212), (209, 225, 223, 208), (217, 216, 214, 215), (219, 220, 221, 218), (220, 224, 225, 221), (224, 222, 223, 225), (222, 219, 218, 223), (208, 223, 218, 206), (226, 228, 232, 230), (214, 216, 228, 226), (217, 215, 227, 229), (216, 217, 229, 228), (215, 214, 226, 227), (233, 231, 230, 232), (229, 227, 231, 233), (228, 229, 233, 232), (227, 226, 230, 231)])
me_prop_grave.polygons.foreach_set('use_smooth', [1, 1, 1, 1, 1, 1, 1, 1, 1, 1, 1, 1, 1, 1, 1, 0, 0, 0, 0, 0, 0, 0, 0, 0, 0, 0, 0, 0, 0, 0, 0, 0, 0, 0, 0, 0, 0, 0, 0, 0, 0, 0, 0, 0, 0, 0, 0, 0, 0, 0, 0, 0, 0, 0, 0, 0, 0, 0, 0, 0, 0, 0, 0, 0, 0, 0, 0, 0, 0, 0, 0, 0, 0, 0, 0, 0, 0, 0, 0, 0, 0, 0, 0, 0, 0, 0, 0, 0, 0, 0, 0, 0, 0, 0, 0, 0, 0, 0, 0, 0, 0, 0, 0, 0, 0, 0, 0, 0, 0, 0, 0, 0, 0, 0, 0, 0, 0, 0, 0, 0, 0, 0, 0, 0, 0, 0, 0, 0, 0, 0, 0, 0, 0, 0, 0, 0, 0, 0, 0, 0, 0, 0, 0, 0, 0, 0, 0, 0, 0, 0, 0, 0, 0, 0, 0, 0, 0, 0, 0, 0, 0, 0, 0, 0, 0, 0, 0, 0, 0, 0, 0, 0, 0, 0, 0, 0, 0, 0, 0, 0, 0, 0, 0, 0, 0, 0, 0, 0, 0, 0, 0, 0, 0, 0, 0, 0, 0, 0, 0, 0, 0, 0, 0, 0, 0, 0, 0, 0, 0, 0, 0, 0, 0, 0, 0, 0, 0, 0, 0, 0, 0, 0, 0, 0, 0, 0, 0, 0, 0, 0, 0, 0, 0, 0, 0, 0, 0, 0, 0, 0, 0, 0, 0, 0, 1, 1, 1, 1, 1, 1, 1, 1, 1, 1, 1, 1, 1, 1, 1, 1, 1, 1, 1, 1, 1, 1, 1])
_k = set([(210, 211), (210, 212), (211, 213), (212, 213), (214, 215), (214, 216), (215, 217), (216, 217), (230, 231), (230, 232), (231, 233), (232, 233)])
me_prop_grave.attributes.new('sharp_edge', 'BOOLEAN', 'EDGE').data.foreach_set('value', [ (min(e.vertices), max(e.vertices)) in _k for e in me_prop_grave.edges])
_uv = me_prop_grave.uv_layers.new(name='UVMap')
_uv.uv.foreach_set('vector', [0.5761, 0.7738, 0.5761, 0.9563, 0.4239, 0.9563, 0.4239, 0.7738, 0.4239, 0.04366, 0.4239, 0.2262, 0.2718, 0.2262, 0.5761, 0.04366, 0.5761, 0.2262, 0.4239, 0.2262, 0.4239, 0.04366, 0.5761, 0.4087, 0.5761, 0.2262, 0.7282, 0.2262, 0.7282, 0.4087, 0.5761, 0.4087, 0.4239, 0.4087, 0.4239, 0.2262, 0.5761, 0.2262, 0.4239, 0.7738, 0.2718, 0.7738, 0.2718, 0.5913, 0.4239, 0.5913, 0.5761, 0.7738, 0.4239, 0.7738, 0.4239, 0.5913, 0.5761, 0.5913, 0.7282, 0.7738, 0.5761, 0.7738, 0.5761, 0.5913, 0.7282, 0.5913, 0.5761, 0.5913, 0.4239, 0.5913, 0.4239, 0.4087, 0.5761, 0.4087, 0.4239, 0.4087, 0.2718, 0.4087, 0.2718, 0.2262, 0.4239, 0.2262, 0.5761, 0.2262, 0.5761, 0.04366, 0.7282, 0.2262, 0.2718, 0.7738, 0.4239, 0.7738, 0.4239, 0.9563, 0.2718, 0.5913, 0.2718, 0.4087, 0.4239, 0.4087, 0.4239, 0.5913, 0.5761, 0.7738, 0.7282, 0.7738, 0.5761, 0.9563, 0.7282, 0.5913, 0.5761, 0.5913, 0.5761, 0.4087, 0.7282, 0.4087, 0.6646, 0.5449, 0.6627, 0.544, 0.6646, 0.5428, 0.6478, 0.527, 0.6432, 0.5292, 0.6433, 0.5318, 0.6557, 0.5151, 0.6539, 0.5142, 0.6557, 0.5132, 0.6533, 0.5134, 0.6523, 0.5142, 0.6529, 0.5165, 0.6404, 0.552, 0.6425, 0.5512, 0.6441, 0.5502, 0.6585, 0.525, 0.6574, 0.5255, 0.6576, 0.5277, 0.6366, 0.5273, 0.6379, 0.5249, 0.6383, 0.5274, 0.6565, 0.5408, 0.6554, 0.5414, 0.6555, 0.5434, 0.6359, 0.5223, 0.6385, 0.5237, 0.6358, 0.5241, 0.6559, 0.5306, 0.6559, 0.5316, 0.6554, 0.5348, 0.6505, 0.5488, 0.6522, 0.5486, 0.6509, 0.5475, 0.6398, 0.5223, 0.6424, 0.5237, 0.6397, 0.5241, 0.6442, 0.5379, 0.6443, 0.5381, 0.6423, 0.5396, 0.666, 0.5144, 0.6676, 0.5142, 0.6665, 0.5132, 0.6558, 0.5442, 0.6568, 0.5461, 0.6547, 0.5461, 0.647, 0.5423, 0.6462, 0.5411, 0.6479, 0.5409, 0.6357, 0.5312, 0.6369, 0.532, 0.6373, 0.5293, 0.6359, 0.5184, 0.6385, 0.5199, 0.6366, 0.5205, 0.6545, 0.5333, 0.6535, 0.5338, 0.6535, 0.5363, 0.6276, 0.5504, 0.6284, 0.552, 0.6266, 0.552, 0.6634, 0.5505, 0.6628, 0.5495, 0.6642, 0.5493, 0.6284, 0.5121, 0.63, 0.5093, 0.6304, 0.5122, 0.6507, 0.541, 0.6515, 0.5422, 0.6524, 0.5408, 0.6491, 0.5334, 0.65, 0.5363, 0.6482, 0.536, 0.6431, 0.5334, 0.6415, 0.5343, 0.6432, 0.5358, 0.6417, 0.5151, 0.6394, 0.5138, 0.6418, 0.5135, 0.6668, 0.5204, 0.6675, 0.5214, 0.6683, 0.5202, 0.6314, 0.5294, 0.6323, 0.5325, 0.6304, 0.5322, 0.6489, 0.5161, 0.6493, 0.5136, 0.6482, 0.5169, 0.6458, 0.5233, 0.6469, 0.5241, 0.6473, 0.5214, 0.666, 0.5371, 0.6668, 0.5388, 0.6649, 0.5388, 0.638, 0.5335, 0.6392, 0.5329, 0.6364, 0.5327, 0.6417, 0.5183, 0.639, 0.5181, 0.6411, 0.5167, 0.6677, 0.5505, 0.6666, 0.5497, 0.6665, 0.5488, 0.6635, 0.5189, 0.6616, 0.5181, 0.6635, 0.5168, 0.64, 0.532, 0.6405, 0.5302, 0.6418, 0.5324, 0.651, 0.5328, 0.6515, 0.531, 0.6524, 0.5325, 0.6454, 0.5281, 0.6456, 0.5302, 0.6446, 0.5297, 0.6663, 0.5224, 0.6655, 0.5242, 0.6644, 0.5224, 0.6507, 0.5367, 0.6511, 0.5351, 0.6522, 0.5371, 0.652, 0.5126, 0.6522, 0.5109, 0.6533, 0.5122, 0.6522, 0.5109, 0.652, 0.5091, 0.6533, 0.5094, 0.6324, 0.522, 0.6322, 0.5248, 0.6309, 0.5234, 0.6309, 0.5219, 0.6324, 0.522, 0.6309, 0.5234, 0.6553, 0.5403, 0.6555, 0.5387, 0.6565, 0.5398, 0.6555, 0.5387, 0.6553, 0.537, 0.6565, 0.5373, 0.6646, 0.5472, 0.6627, 0.5463, 0.6646, 0.5451, 0.6447, 0.5159, 0.6435, 0.5143, 0.6448, 0.5138, 0.6439, 0.5223, 0.6437, 0.5243, 0.6451, 0.5238, 0.6437, 0.5204, 0.6439, 0.5223, 0.6451, 0.5208, 0.6586, 0.5481, 0.6569, 0.5473, 0.6586, 0.5462, 0.6461, 0.5121, 0.6457, 0.51, 0.6469, 0.5095, 0.6436, 0.5091, 0.6438, 0.5109, 0.6448, 0.5095, 0.6668, 0.5349, 0.6661, 0.5366, 0.665, 0.5349, 0.6572, 0.5231, 0.6569, 0.5212, 0.658, 0.5207, 0.6273, 0.5369, 0.6275, 0.5385, 0.6285, 0.5372, 0.6398, 0.511, 0.6427, 0.5111, 0.6413, 0.5126, 0.6397, 0.5126, 0.6398, 0.511, 0.6413, 0.5126, 0.6379, 0.5366, 0.6381, 0.5383, 0.6391, 0.537, 0.6381, 0.5383, 0.6379, 0.5401, 0.6391, 0.5397, 0.6286, 0.5276, 0.6287, 0.5249, 0.63, 0.5262, 0.63, 0.5277, 0.6286, 0.5276, 0.63, 0.5262, 0.6379, 0.5405, 0.636, 0.5405, 0.639, 0.5409, 0.6359, 0.542, 0.6358, 0.5436, 0.6369, 0.5433, 0.6686, 0.5498, 0.67, 0.5497, 0.669, 0.5488, 0.6604, 0.5191, 0.6605, 0.5168, 0.6613, 0.5172, 0.6502, 0.5417, 0.6502, 0.5431, 0.6482, 0.5423, 0.6478, 0.527, 0.6479, 0.5289, 0.646, 0.53, 0.6355, 0.5443, 0.6372, 0.5439, 0.636, 0.546, 0.6398, 0.5452, 0.6418, 0.5439, 0.6418, 0.546, 0.6269, 0.5315, 0.6287, 0.5326, 0.6277, 0.5294, 0.627, 0.5462, 0.6286, 0.5461, 0.6286, 0.5473, 0.6268, 0.5474, 0.6502, 0.5417, 0.6482, 0.5423, 0.6485, 0.5411, 0.6605, 0.5417, 0.6623, 0.5405, 0.6623, 0.5419, 0.6469, 0.5255, 0.6432, 0.5292, 0.6478, 0.527, 0.6282, 0.534, 0.6266, 0.5346, 0.6275, 0.5328, 0.6306, 0.5339, 0.6322, 0.5336, 0.6311, 0.5355, 0.6549, 0.5169, 0.6539, 0.5142, 0.6557, 0.5151, 0.6305, 0.5198, 0.6329, 0.5209, 0.6328, 0.5179, 0.6673, 0.531, 0.6687, 0.5308, 0.6687, 0.532, 0.6671, 0.532, 0.6275, 0.5364, 0.6266, 0.5346, 0.6282, 0.534, 0.6393, 0.5468, 0.6375, 0.5468, 0.6386, 0.548, 0.6678, 0.5469, 0.6685, 0.5483, 0.6669, 0.5477, 0.64, 0.5506, 0.6414, 0.5503, 0.6404, 0.552, 0.6548, 0.5513, 0.6564, 0.5502, 0.6564, 0.552, 0.6587, 0.5395, 0.6603, 0.5404, 0.6594, 0.5377, 0.6581, 0.5409, 0.6584, 0.543, 0.6573, 0.5429, 0.657, 0.5407, 0.667, 0.5436, 0.6685, 0.5426, 0.6685, 0.5438, 0.651, 0.538, 0.6507, 0.5405, 0.6519, 0.5392, 0.6279, 0.5413, 0.6266, 0.5421, 0.6271, 0.5406, 0.6351, 0.5274, 0.6354, 0.5252, 0.6366, 0.5273, 0.6354, 0.5252, 0.6379, 0.5249, 0.6366, 0.5273, 0.6422, 0.5258, 0.64, 0.5248, 0.6411, 0.5274, 0.6359, 0.5223, 0.6374, 0.5207, 0.6389, 0.5213, 0.6385, 0.5237, 0.6278, 0.5436, 0.6266, 0.5421, 0.6279, 0.5413, 0.6533, 0.5414, 0.653, 0.5436, 0.6542, 0.5424, 0.6455, 0.5343, 0.6446, 0.5337, 0.6452, 0.5325, 0.6609, 0.5272, 0.6625, 0.5268, 0.6614, 0.5288, 0.65, 0.5495, 0.65, 0.5476, 0.6484, 0.5479, 0.6481, 0.5495, 0.6548, 0.526, 0.655, 0.5279, 0.656, 0.5284, 0.656, 0.5256, 0.6398, 0.5223, 0.6413, 0.5207, 0.6428, 0.5213, 0.6424, 0.5237, 0.6555, 0.5202, 0.6554, 0.5229, 0.6543, 0.5218, 0.6299, 0.5366, 0.6289, 0.5359, 0.6295, 0.5348, 0.6462, 0.5491, 0.6458, 0.5475, 0.6477, 0.5486, 0.6675, 0.5109, 0.6675, 0.5089, 0.6659, 0.5093, 0.6656, 0.5109, 0.6301, 0.5489, 0.6273, 0.5482, 0.6268, 0.5494, 0.6285, 0.5495, 0.6545, 0.5293, 0.6543, 0.5319, 0.6533, 0.5318, 0.6534, 0.529, 0.6572, 0.5132, 0.6572, 0.5159, 0.6563, 0.5119, 0.632, 0.542, 0.632, 0.5434, 0.6302, 0.5422, 0.6524, 0.5267, 0.6524, 0.5246, 0.6505, 0.5256, 0.659, 0.5461, 0.6558, 0.5442, 0.6582, 0.5441, 0.6637, 0.5329, 0.6649, 0.535, 0.6632, 0.5346, 0.6524, 0.5267, 0.6505, 0.5256, 0.6513, 0.5285, 0.6501, 0.5199, 0.6499, 0.5186, 0.6518, 0.5193, 0.6499, 0.5186, 0.6518, 0.5179, 0.6518, 0.5193, 0.6394, 0.5301, 0.6383, 0.5283, 0.638, 0.5312, 0.6373, 0.5293, 0.636, 0.5283, 0.6357, 0.5312, 0.6541, 0.5258, 0.6525, 0.5264, 0.6534, 0.5247, 0.6358, 0.5167, 0.6381, 0.5171, 0.6359, 0.5184, 0.6381, 0.5171, 0.6385, 0.5199, 0.6359, 0.5184, 0.6365, 0.5128, 0.6354, 0.5152, 0.6382, 0.514, 0.6308, 0.5401, 0.6318, 0.5403, 0.632, 0.538, 0.631, 0.5377, 0.6534, 0.5282, 0.6525, 0.5264, 0.6541, 0.5258, 0.6545, 0.5468, 0.6527, 0.5467, 0.6537, 0.548, 0.6687, 0.5296, 0.6687, 0.5307, 0.6672, 0.5297, 0.6595, 0.5272, 0.6604, 0.5246, 0.6588, 0.5255, 0.6585, 0.552, 0.6567, 0.552, 0.6578, 0.5504, 0.6379, 0.5502, 0.6389, 0.552, 0.6374, 0.5517, 0.6669, 0.5411, 0.6685, 0.5405, 0.6678, 0.5419, 0.6496, 0.5207, 0.6494, 0.5234, 0.6481, 0.5232, 0.6484, 0.5203, 0.6498, 0.5389, 0.6489, 0.5373, 0.6486, 0.5399, 0.6463, 0.5153, 0.6449, 0.5151, 0.6458, 0.5133, 0.6502, 0.5267, 0.6481, 0.5267, 0.6491, 0.5285, 0.6266, 0.5123, 0.627, 0.5097, 0.6284, 0.5121, 0.627, 0.5097, 0.63, 0.5093, 0.6284, 0.5121, 0.6491, 0.5248, 0.6481, 0.5267, 0.6502, 0.5267, 0.6371, 0.5474, 0.6371, 0.5461, 0.6355, 0.5463, 0.6353, 0.5475, 0.6463, 0.5153, 0.6458, 0.5133, 0.647, 0.5136, 0.6459, 0.5171, 0.6449, 0.5151, 0.6463, 0.5153, 0.6346, 0.542, 0.6326, 0.542, 0.6338, 0.5433, 0.6344, 0.5465, 0.6344, 0.5477, 0.6327, 0.5466, 0.6666, 0.5426, 0.6647, 0.5426, 0.6657, 0.5443, 0.6342, 0.5344, 0.6342, 0.5374, 0.6325, 0.5363, 0.6342, 0.5344, 0.6325, 0.5363, 0.6326, 0.5339, 0.6482, 0.5461, 0.65, 0.5455, 0.6492, 0.547, 0.6584, 0.5373, 0.6582, 0.5396, 0.6571, 0.5394, 0.6574, 0.537, 0.6415, 0.5343, 0.6431, 0.5334, 0.6402, 0.5353, 0.6582, 0.53, 0.6567, 0.5306, 0.6575, 0.529, 0.6419, 0.5166, 0.6397, 0.5163, 0.6417, 0.5151, 0.6397, 0.5163, 0.6394, 0.5138, 0.6417, 0.5151, 0.6432, 0.5405, 0.6427, 0.5428, 0.6441, 0.5421, 0.6645, 0.5096, 0.6645, 0.5108, 0.6638, 0.5112, 0.6636, 0.5124, 0.6576, 0.5322, 0.6567, 0.5306, 0.6582, 0.53, 0.6688, 0.5274, 0.6671, 0.5274, 0.6681, 0.5285, 0.6623, 0.5436, 0.6623, 0.545, 0.6605, 0.5438, 0.6643, 0.5202, 0.6622, 0.5202, 0.6633, 0.5221, 0.6515, 0.5141, 0.6515, 0.5174, 0.6489, 0.5161, 0.6515, 0.5141, 0.6489, 0.5161, 0.6498, 0.5135, 0.6646, 0.5427, 0.6646, 0.5405, 0.6627, 0.5416, 0.6523, 0.5199, 0.6521, 0.5186, 0.6541, 0.5193, 0.6521, 0.5186, 0.6541, 0.5179, 0.6541, 0.5193, 0.6619, 0.5246, 0.6607, 0.526, 0.6626, 0.5259, 0.6473, 0.5214, 0.6461, 0.5203, 0.6458, 0.5233, 0.6365, 0.5352, 0.6351, 0.5343, 0.6364, 0.5327, 0.6666, 0.5467, 0.6652, 0.5458, 0.6657, 0.5485, 0.6333, 0.5161, 0.6327, 0.5132, 0.6347, 0.5139, 0.6333, 0.5161, 0.6347, 0.5139, 0.635, 0.5163, 0.6606, 0.5398, 0.6624, 0.5391, 0.6624, 0.5401, 0.6585, 0.5333, 0.6583, 0.5356, 0.6573, 0.5354, 0.6575, 0.533, 0.6538, 0.522, 0.6532, 0.5202, 0.6525, 0.523, 0.6471, 0.5382, 0.6458, 0.5391, 0.6462, 0.5374, 0.6425, 0.5196, 0.6404, 0.5202, 0.6417, 0.5183, 0.6404, 0.5202, 0.639, 0.5181, 0.6417, 0.5183, 0.6603, 0.5091, 0.6598, 0.5115, 0.6612, 0.5107, 0.6632, 0.5249, 0.6649, 0.5246, 0.6649, 0.5267, 0.6628, 0.5267, 0.647, 0.5405, 0.6458, 0.5391, 0.6471, 0.5382, 0.6684, 0.5495, 0.6666, 0.5497, 0.6677, 0.5505, 0.635, 0.5123, 0.6346, 0.5096, 0.6321, 0.5098, 0.6323, 0.513, 0.6634, 0.5109, 0.662, 0.5111, 0.6615, 0.5097, 0.6633, 0.5096, 0.6336, 0.5291, 0.6347, 0.5285, 0.6346, 0.5264, 0.6333, 0.526, 0.6323, 0.5273, 0.6311, 0.5261, 0.631, 0.5289, 0.6648, 0.5205, 0.6664, 0.5202, 0.6664, 0.5221, 0.6644, 0.5221, 0.6333, 0.526, 0.6325, 0.5285, 0.6336, 0.5291, 0.6389, 0.5096, 0.6365, 0.5089, 0.6357, 0.511, 0.6385, 0.5121, 0.6566, 0.548, 0.6553, 0.5482, 0.6548, 0.5469, 0.6546, 0.546, 0.648, 0.5128, 0.6511, 0.5111, 0.6489, 0.5103, 0.6477, 0.5099, 0.6511, 0.5111, 0.65, 0.5101, 0.6499, 0.5126, 0.6343, 0.5241, 0.6322, 0.5248, 0.6324, 0.522, 0.6343, 0.5226, 0.6477, 0.5099, 0.647, 0.5123, 0.648, 0.5128, 0.6681, 0.5183, 0.6695, 0.5186, 0.6695, 0.5168, 0.6678, 0.5168, 0.6543, 0.5381, 0.6544, 0.5398, 0.6532, 0.5402, 0.6532, 0.5378, 0.6423, 0.5492, 0.6427, 0.5501, 0.644, 0.55, 0.6441, 0.549, 0.6626, 0.5129, 0.6631, 0.5117, 0.6614, 0.5119, 0.6502, 0.5322, 0.6481, 0.531, 0.6485, 0.5293, 0.6502, 0.5289, 0.6441, 0.549, 0.6428, 0.5483, 0.6423, 0.5492, 0.6449, 0.5186, 0.6455, 0.5175, 0.647, 0.5182, 0.6485, 0.5327, 0.6481, 0.531, 0.6502, 0.5322, 0.6273, 0.5143, 0.6281, 0.5173, 0.6308, 0.5165, 0.6308, 0.5148, 0.6496, 0.5182, 0.6465, 0.5195, 0.6476, 0.5193, 0.6496, 0.5194, 0.6477, 0.5363, 0.6458, 0.5351, 0.6462, 0.5336, 0.6477, 0.5332, 0.6449, 0.5186, 0.647, 0.5182, 0.6465, 0.5195, 0.6434, 0.5172, 0.6435, 0.5143, 0.6447, 0.5159, 0.6628, 0.5299, 0.6633, 0.5289, 0.6648, 0.5295, 0.6462, 0.5367, 0.6458, 0.5351, 0.6477, 0.5363, 0.6298, 0.5185, 0.627, 0.518, 0.6266, 0.5205, 0.6281, 0.5212, 0.6522, 0.5455, 0.6508, 0.5454, 0.6504, 0.5467, 0.6523, 0.5467, 0.6599, 0.523, 0.6572, 0.5231, 0.6584, 0.5205, 0.6599, 0.5202, 0.6628, 0.5299, 0.6648, 0.5295, 0.6642, 0.5307, 0.6547, 0.5492, 0.6551, 0.5483, 0.6564, 0.5489, 0.6569, 0.5212, 0.6572, 0.5231, 0.6599, 0.523, 0.6272, 0.5223, 0.6279, 0.5248, 0.6301, 0.5241, 0.6301, 0.5226, 0.6682, 0.5226, 0.6669, 0.5224, 0.6666, 0.5236, 0.6682, 0.5236, 0.642, 0.5089, 0.6427, 0.5111, 0.6398, 0.511, 0.6405, 0.5089, 0.6547, 0.5492, 0.6564, 0.5489, 0.656, 0.55, 0.657, 0.5498, 0.6586, 0.5501, 0.6586, 0.5483, 0.6567, 0.5483, 0.6369, 0.5389, 0.637, 0.537, 0.6358, 0.5366, 0.6358, 0.5392, 0.6657, 0.5178, 0.6662, 0.5168, 0.6676, 0.5171, 0.6676, 0.5182, 0.6339, 0.548, 0.6344, 0.5492, 0.6326, 0.5491, 0.6266, 0.5255, 0.6287, 0.5249, 0.6286, 0.5276, 0.6266, 0.527, 0.6676, 0.5182, 0.6661, 0.5188, 0.6657, 0.5178, 0.6423, 0.5252, 0.6426, 0.5274, 0.6451, 0.5269, 0.6436, 0.5246, 0.6405, 0.5438, 0.6396, 0.5432, 0.64, 0.5415, 0.641, 0.5412, 0.661, 0.5291, 0.6627, 0.5289, 0.6627, 0.5303, 0.6607, 0.5303, 0.6658, 0.5314, 0.6666, 0.5322, 0.665, 0.5321, 0.6672, 0.5391, 0.6685, 0.5388, 0.6693, 0.5404, 0.6669, 0.5404, 0.641, 0.5412, 0.6414, 0.5434, 0.6405, 0.5438, 0.6588, 0.5408, 0.6587, 0.5429, 0.6601, 0.5431, 0.6601, 0.5405, 0.6635, 0.5354, 0.6644, 0.5361, 0.6629, 0.5362, 0.6604, 0.5191, 0.6597, 0.5172, 0.6605, 0.5168, 0.06537, 0.3726, 0.03394, 0.371, 0.03615, 0.1089, 0.0667, 0.1101, 0.1286, 0.3724, 0.09707, 0.3739, 0.09711, 0.1133, 0.1274, 0.1123, 0.06466, 0.9566, 0.0651, 0.6479, 0.09557, 0.6466, 0.09537, 0.9586, 0.2545, 0.8646, 0.2857, 0.8643, 0.2857, 0.8955, 0.2545, 0.8958, 0.09537, 0.9586, 0.09557, 0.6466, 0.1261, 0.648, 0.1262, 0.959, 0.09707, 0.3739, 0.06537, 0.3726, 0.0667, 0.1101, 0.09711, 0.1133, 0.03394, 0.371, 0.002825, 0.3722, 0.004019, 0.112, 0.03615, 0.1089, 0.002897, 0.959, 0.003146, 0.6476, 0.03468, 0.6491, 0.03373, 0.957, 0.2857, 0.9272, 0.2545, 0.9276, 0.2545, 0.8964, 0.2857, 0.896, 0.06537, 0.3726, 0.09707, 0.3739, 0.09557, 0.6466, 0.0651, 0.6479, 0.09707, 0.3739, 0.1286, 0.3724, 0.1261, 0.648, 0.09557, 0.6466, 0.002825, 0.3722, 0.03394, 0.371, 0.03468, 0.6491, 0.003146, 0.6476, 0.03394, 0.371, 0.06537, 0.3726, 0.0651, 0.6479, 0.03468, 0.6491, 0.03373, 0.957, 0.03468, 0.6491, 0.0651, 0.6479, 0.06466, 0.9566, 0.1919, 0.6627, 0.161, 0.6628, 0.1601, 0.426, 0.1919, 0.4292, 0.1924, 0.9575, 0.1605, 0.9582, 0.161, 0.6628, 0.1919, 0.6627, 0.2543, 0.959, 0.2231, 0.9583, 0.223, 0.662, 0.2544, 0.662, 0.1605, 0.9582, 0.1293, 0.959, 0.1298, 0.6622, 0.161, 0.6628, 0.2231, 0.9583, 0.1924, 0.9575, 0.1919, 0.6627, 0.223, 0.662, 0.255, 0.959, 0.2545, 0.9277, 0.2858, 0.9277, 0.2862, 0.959, 0.2544, 0.662, 0.223, 0.662, 0.2227, 0.4299, 0.2539, 0.4265, 0.161, 0.6628, 0.1298, 0.6622, 0.1287, 0.4268, 0.1601, 0.426, 0.223, 0.662, 0.1919, 0.6627, 0.1919, 0.4292, 0.2227, 0.4299])
me_prop_grave.use_remesh_preserve_volume = False
me_prop_grave.use_remesh_preserve_attributes = False
me_prop_grave.use_mirror_vertex_groups = False
me_prop_grave.update()

# ---- objects
ob_prop_grave_2 = bpy.data.objects.new('prop-grave-2', me_prop_grave_2)
ob_prop_grave_1 = bpy.data.objects.new('prop-grave-1', me_prop_grave_1)
ob_prop_grave = bpy.data.objects.new('prop-grave', me_prop_grave)

# ---- transforms, parenting, visibility, modifiers, constraints
ob_prop_grave_2.location = (4.0, 0.0, 0.0)
ob_prop_grave_2.rotation_euler = (1.571, -0.0, 0.0)
ob_prop_grave_2.lineart.crease_threshold = 0.0
_m = ob_prop_grave_2.modifiers.new('Displace', 'DISPLACE')
_m.strength = 0.15
_m = ob_prop_grave_2.modifiers.new('EdgeSplit', 'EDGE_SPLIT')
_m.use_edge_angle = False
ob_prop_grave_1.location = (2.0, 0.0, 0.0)
ob_prop_grave_1.rotation_euler = (1.571, -0.0, 0.0)
ob_prop_grave_1.lineart.crease_threshold = 0.0
_m = ob_prop_grave_1.modifiers.new('Displace', 'DISPLACE')
_m.strength = 0.2
_m = ob_prop_grave_1.modifiers.new('EdgeSplit', 'EDGE_SPLIT')
_m.use_edge_angle = False
ob_prop_grave.location = (0.0, 0.0, 0.0)
ob_prop_grave.rotation_euler = (1.571, -0.0, 0.0)
ob_prop_grave.lineart.crease_threshold = 0.0
_m = ob_prop_grave.modifiers.new('Displace', 'DISPLACE')
_m.strength = 0.2
_m = ob_prop_grave.modifiers.new('EdgeSplit', 'EDGE_SPLIT')
_m.use_edge_angle = False

# ---- collection membership
col_collection_1.objects.link(ob_prop_grave_2)
col_collection_1.objects.link(ob_prop_grave_1)
col_collection_1.objects.link(ob_prop_grave)

# ---- scene / render settings (as saved in the file)
scene.frame_start = 0; scene.frame_end = 250; scene.frame_set(0)
scene.render.engine = 'BLENDER_EEVEE_NEXT'
scene.render.resolution_percentage = 50
scene.render.fps = 30
scene.render.dither_intensity = 0.0
scene.cycles.use_denoising = False
scene.cycles.samples = 128
scene.cycles.sampling_pattern = 'TABULATED_SOBOL'
scene.cycles.use_adaptive_sampling = False
scene.cycles.use_light_tree = False
scene.cycles.blur_glossy = 0.0
scene.cycles.sample_clamp_indirect = 0.0
scene.view_settings.view_transform = 'Standard'
bpy.context.view_layer.update()

# ---- added for rendering (the .blend has no active camera): camera
cam_auto = bpy.data.cameras.new('AutoCamera')
cam_auto.lens = 50.0
cam_auto.sensor_width = 36.0
cam_auto.clip_end = 1000.0
ob_auto_camera = bpy.data.objects.new('AutoCamera', cam_auto)
scene.collection.objects.link(ob_auto_camera)
ob_auto_camera.location = (7.99886, -6.96515, 5.25094)
ob_auto_camera.rotation_euler = (1.09748, -7.21219e-08, 0.694738)
scene.camera = ob_auto_camera
bpy.context.view_layer.update()
